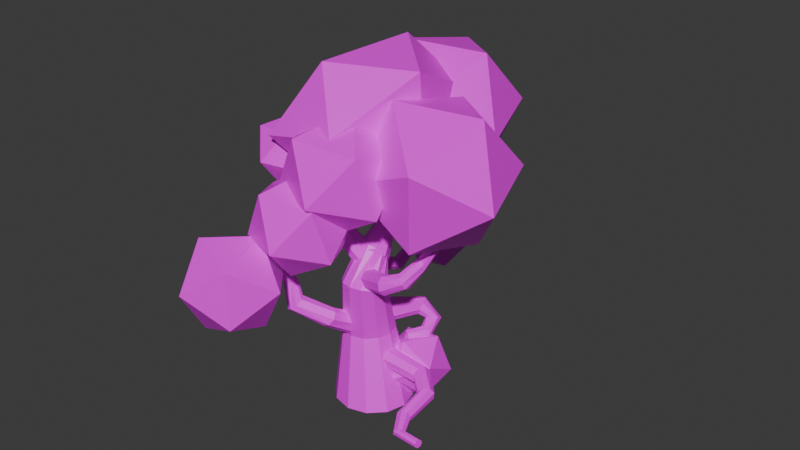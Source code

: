 # Source: OakTreePalitra.blend  (saved by Blender 4.4.32; exported with 4.5.12 LTS)
import bpy
from mathutils import Matrix  # noqa: F401  (used for matrix-valued properties, if any)

bpy.ops.wm.read_factory_settings(use_empty=True)
scene = bpy.context.scene
scene.name = 'Scene'

# ---- images (referenced by path relative to the original .blend; pixels are not part of the script)
import os
ASSET_DIR = os.environ.get("B2B_ASSET_DIR", "")  # directory of the original .blend (textures are referenced by path, not embedded)
HERE = os.path.dirname(os.path.abspath(__file__))  # packed textures are extracted next to this script under _unpacked/

def load_image(name, relpath, width, height, colorspace="sRGB"):
    """Load a texture the original file referenced (path relative to the .blend, or extracted next to this script)."""
    p = next((c for c in (os.path.join(HERE, relpath), os.path.join(ASSET_DIR, relpath)) if relpath and os.path.exists(c)), "")
    if p:
        img = bpy.data.images.load(p, check_existing=True)
        img.name = name
    else:  # same state as the original file: an image datablock whose file is absent (Cycles renders it pink)
        img = bpy.data.images.new(name, width, height)
        img.source = "FILE"
        img.filepath = "//" + (relpath or name)
    img.colorspace_settings.name = colorspace
    return img
img_texture_atlas_png = load_image('Texture_atlas.png', 'Texture_atlas.png', 1024, 1024, 'sRGB')

# ---- materials (node trees are filled in below, after node groups)
mat_x = bpy.data.materials.new('Материал')

# ---- material node trees
mat_x.use_nodes = True; mat_x.node_tree.nodes.clear()
_N = mat_x.node_tree.nodes; _L = mat_x.node_tree.links
n0 = _N.new('ShaderNodeBsdfPrincipled'); n0.name = 'Principled BSDF'; n0.location = (10, 300)
n0.inputs[2].default_value = 0.4
n0.inputs[27].default_value = (0.0, 0.0, 0.0, 1.0)
n0.inputs[28].default_value = 1.0
n1 = _N.new('ShaderNodeOutputMaterial'); n1.name = 'Material Output'; n1.location = (300, 300)
n2 = _N.new('ShaderNodeNormalMap'); n2.name = 'Normal Map'; n2.location = (-300, -300)
n2.label = 'Normal/Map'
n2.inputs[0].default_value = 0.0
n3 = _N.new('ShaderNodeTexImage'); n3.name = 'Image Texture'; n3.location = (-300, 600)
n3.image = img_texture_atlas_png
_L.new(n0.outputs[0], n1.inputs[0])
_L.new(n2.outputs[0], n0.inputs[5])
_L.new(n3.outputs[0], n0.inputs[0])
n1.is_active_output = True

# ---- world
world_world = bpy.data.worlds.new('World'); scene.world = world_world
world_world.use_nodes = True; world_world.node_tree.nodes.clear()
_N = world_world.node_tree.nodes; _L = world_world.node_tree.links
n0 = _N.new('ShaderNodeOutputWorld'); n0.name = 'World Output'; n0.location = (300, 300)
n1 = _N.new('ShaderNodeBackground'); n1.name = 'Background'; n1.location = (10, 300)
n1.inputs[0].default_value = (0.05088, 0.05088, 0.05088, 1.0)
_L.new(n1.outputs[0], n0.inputs[0])
n0.is_active_output = True
world_world.color = (0.05088, 0.05088, 0.05088)
world_world.sun_shadow_jitter_overblur = 0.0

# ---- meshes
me_cylinder_001 = bpy.data.meshes.new('Cylinder.001')
me_cylinder_001.from_pydata([(0.04364, 2.381, -1.362), (-0.6522, 2.023, 2.874), (1.249, 2.058, -1.362), (0.1674, 1.804, 2.874), (2.132, 1.176, -1.362), (0.7674, 1.204, 2.874), (2.455, -0.03008, -1.362), (0.987, 0.3839, 2.874), (2.132, -1.236, -1.362), (0.7674, -0.4357, 2.874), (1.249, -2.118, -1.362), (0.1674, -1.036, 2.874), (0.04364, -2.441, -1.362), (-0.6522, -1.255, 2.874), (-1.162, -2.118, -1.362), (-1.472, -1.036, 2.874), (-2.045, -1.236, -1.362), (-2.072, -0.4357, 2.874), (-2.368, -0.03008, -1.362), (-2.291, 0.3839, 2.874), (-2.045, 1.176, -1.362), (-2.072, 1.204, 2.874), (-1.162, 2.058, -1.362), (-1.472, 1.804, 2.874), (0.4564, 0.7467, 6.028), (-0.2282, 0.9261, 5.989), (0.9576, 0.2565, 6.132), (1.141, -0.4132, 6.274), (0.9576, -1.083, 6.416), (0.4564, -1.573, 6.521), (-0.2282, -1.753, 6.559), (-0.9129, -1.573, 6.521), (-1.414, -1.083, 6.416), (-1.597, -0.4132, 6.274), (-1.414, 0.2565, 6.132), (-0.9129, 0.7467, 6.028), (-0.09428, 1.229, 7.453), (-0.5768, 1.255, 7.447), (0.3121, 1.028, 7.619), (0.5334, 0.7048, 7.903), (0.5104, 0.3472, 8.227), (0.2491, 0.05065, 8.505), (-0.1803, -0.1054, 8.663), (-0.6629, -0.07921, 8.657), (-1.069, 0.1223, 8.491), (-1.291, 0.4451, 8.207), (-1.268, 0.8027, 7.883), (-1.006, 1.099, 7.605)], [], [(0, 1, 3, 2), (2, 3, 5, 4), (4, 5, 7, 6), (6, 7, 9, 8), (8, 9, 11, 10), (10, 11, 13, 12), (12, 13, 15, 14), (14, 15, 17, 16), (16, 17, 19, 18), (18, 19, 21, 20), (9, 7, 27, 28), (20, 21, 23, 22), (22, 23, 1, 0), (0, 2, 4, 6, 8, 10, 12, 14, 16, 18, 20, 22), (34, 33, 45, 46), (1, 23, 35, 25), (3, 1, 25, 24), (7, 5, 26, 27), (23, 21, 34, 35), (5, 3, 24, 26), (21, 19, 33, 34), (19, 17, 32, 33), (17, 15, 31, 32), (15, 13, 30, 31), (13, 11, 29, 30), (11, 9, 28, 29), (36, 37, 47, 46, 45, 44, 43, 42, 41, 40, 39, 38), (31, 30, 42, 43), (28, 27, 39, 40), (35, 34, 46, 47), (24, 25, 37, 36), (32, 31, 43, 44), (29, 28, 40, 41), (25, 35, 47, 37), (26, 24, 36, 38), (33, 32, 44, 45), (30, 29, 41, 42), (27, 26, 38, 39)])
_uv = me_cylinder_001.uv_layers.new(name='UVMap')
_uv.uv.foreach_set('vector', [0.1084, 0.9658, 0.1084, 0.9673, 0.1081, 0.9673, 0.1081, 0.9658, 0.1081, 0.9658, 0.1081, 0.9673, 0.1079, 0.9673, 0.1079, 0.9658, 0.1079, 0.9658, 0.1079, 0.9673, 0.1076, 0.9673, 0.1076, 0.9658, 0.1076, 0.9658, 0.1076, 0.9673, 0.1074, 0.9673, 0.1074, 0.9658, 0.1074, 0.9658, 0.1074, 0.9673, 0.1071, 0.9673, 0.1071, 0.9658, 0.1071, 0.9658, 0.1071, 0.9673, 0.1069, 0.9673, 0.1069, 0.9658, 0.1069, 0.9658, 0.1069, 0.9673, 0.1066, 0.9673, 0.1066, 0.9658, 0.1066, 0.9658, 0.1066, 0.9673, 0.1064, 0.9673, 0.1064, 0.9658, 0.1064, 0.9658, 0.1064, 0.9673, 0.1061, 0.9673, 0.1061, 0.9658, 0.1061, 0.9658, 0.1061, 0.9673, 0.1059, 0.9673, 0.1059, 0.9658, 0.1074, 0.9673, 0.1076, 0.9673, 0.1076, 0.9673, 0.1074, 0.9673, 0.1059, 0.9658, 0.1059, 0.9673, 0.1056, 0.9673, 0.1056, 0.9658, 0.1056, 0.9658, 0.1056, 0.9673, 0.1054, 0.9673, 0.1054, 0.9658, 0.1076, 0.9657, 0.108, 0.9656, 0.1083, 0.9654, 0.1084, 0.965, 0.1083, 0.9647, 0.108, 0.9644, 0.1076, 0.9643, 0.1073, 0.9644, 0.107, 0.9647, 0.1069, 0.965, 0.107, 0.9654, 0.1073, 0.9656, 0.1059, 0.9673, 0.1061, 0.9673, 0.1061, 0.9673, 0.1059, 0.9673, 0.1054, 0.9673, 0.1056, 0.9673, 0.1056, 0.9673, 0.1054, 0.9673, 0.1081, 0.9673, 0.1084, 0.9673, 0.1084, 0.9673, 0.1081, 0.9673, 0.1076, 0.9673, 0.1079, 0.9673, 0.1079, 0.9673, 0.1076, 0.9673, 0.1056, 0.9673, 0.1059, 0.9673, 0.1059, 0.9673, 0.1056, 0.9673, 0.1079, 0.9673, 0.1081, 0.9673, 0.1081, 0.9673, 0.1079, 0.9673, 0.1059, 0.9673, 0.1061, 0.9673, 0.1061, 0.9673, 0.1059, 0.9673, 0.1061, 0.9673, 0.1064, 0.9673, 0.1064, 0.9673, 0.1061, 0.9673, 0.1064, 0.9673, 0.1066, 0.9673, 0.1066, 0.9673, 0.1064, 0.9673, 0.1066, 0.9673, 0.1069, 0.9673, 0.1069, 0.9673, 0.1066, 0.9673, 0.1069, 0.9673, 0.1071, 0.9673, 0.1071, 0.9673, 0.1069, 0.9673, 0.1071, 0.9673, 0.1074, 0.9673, 0.1074, 0.9673, 0.1071, 0.9673, 0.1065, 0.9656, 0.1061, 0.9657, 0.1058, 0.9656, 0.1055, 0.9654, 0.1054, 0.965, 0.1055, 0.9647, 0.1058, 0.9644, 0.1061, 0.9643, 0.1065, 0.9644, 0.1068, 0.9647, 0.1069, 0.965, 0.1068, 0.9654, 0.1066, 0.9673, 0.1069, 0.9673, 0.1069, 0.9673, 0.1066, 0.9673, 0.1074, 0.9673, 0.1076, 0.9673, 0.1076, 0.9673, 0.1074, 0.9673, 0.1056, 0.9673, 0.1059, 0.9673, 0.1059, 0.9673, 0.1056, 0.9673, 0.1081, 0.9673, 0.1084, 0.9673, 0.1084, 0.9673, 0.1081, 0.9673, 0.1064, 0.9673, 0.1066, 0.9673, 0.1066, 0.9673, 0.1064, 0.9673, 0.1071, 0.9673, 0.1074, 0.9673, 0.1074, 0.9673, 0.1071, 0.9673, 0.1054, 0.9673, 0.1056, 0.9673, 0.1056, 0.9673, 0.1054, 0.9673, 0.1079, 0.9673, 0.1081, 0.9673, 0.1081, 0.9673, 0.1079, 0.9673, 0.1061, 0.9673, 0.1064, 0.9673, 0.1064, 0.9673, 0.1061, 0.9673, 0.1069, 0.9673, 0.1071, 0.9673, 0.1071, 0.9673, 0.1069, 0.9673, 0.1076, 0.9673, 0.1079, 0.9673, 0.1079, 0.9673, 0.1076, 0.9673])
me_cylinder_001.materials.append(mat_x)
me_cylinder_001.update()
me_cylinder_003 = bpy.data.meshes.new('Cylinder.003')
me_cylinder_003.from_pydata([(0.0, 1.0, -1.0), (-0.06587, 2.678, 0.7535), (0.7071, 0.7071, -1.0), (0.5099, 2.367, 0.667), (1.0, 0.0, -1.0), (0.6823, 1.724, 0.5977), (0.7071, -0.7071, -1.0), (0.3503, 1.127, 0.5864), (0.0, -1.0, -1.0), (-0.2916, 0.9245, 0.6395), (-0.7071, -0.7071, -1.0), (-0.8674, 1.236, 0.7261), (-1.0, 0.0, -1.0), (-1.04, 1.878, 0.7953), (-0.7071, 0.7071, -1.0), (-0.7078, 2.476, 0.8067), (1.743, 2.42, 1.232), (1.454, 2.716, 1.411), (1.744, 1.868, 1.151), (1.458, 1.383, 1.216), (1.051, 1.25, 1.388), (0.7622, 1.546, 1.567), (0.7608, 2.098, 1.647), (1.048, 2.582, 1.583), (4.423, 1.824, 1.234), (4.266, 2.083, 1.413), (4.385, 1.34, 1.165), (4.174, 0.9136, 1.246), (3.913, 0.7957, 1.431), (3.756, 1.055, 1.61), (3.795, 1.539, 1.679), (4.006, 1.965, 1.598), (5.897, 1.645, 1.646), (5.649, 1.869, 1.752), (5.983, 1.243, 1.629), (5.857, 0.897, 1.711), (5.592, 0.8107, 1.845), (5.344, 1.034, 1.951), (5.258, 1.437, 1.968), (5.384, 1.783, 1.886), (5.868, 2.074, 2.681), (5.593, 2.189, 2.691), (5.982, 1.797, 2.684), (5.87, 1.522, 2.698), (5.596, 1.409, 2.715), (5.321, 1.525, 2.726), (5.206, 1.801, 2.723), (5.319, 2.076, 2.709)], [], [(0, 1, 3, 2), (2, 3, 5, 4), (4, 5, 7, 6), (6, 7, 9, 8), (8, 9, 11, 10), (10, 11, 13, 12), (13, 11, 21, 22), (12, 13, 15, 14), (14, 15, 1, 0), (0, 2, 4, 6, 8, 10, 12, 14), (23, 22, 30, 31), (9, 7, 19, 20), (15, 13, 22, 23), (5, 3, 16, 18), (11, 9, 20, 21), (1, 15, 23, 17), (3, 1, 17, 16), (7, 5, 18, 19), (28, 27, 35, 36), (21, 20, 28, 29), (19, 18, 26, 27), (16, 17, 25, 24), (17, 23, 31, 25), (22, 21, 29, 30), (20, 19, 27, 28), (18, 16, 24, 26), (37, 36, 44, 45), (26, 24, 32, 34), (31, 30, 38, 39), (29, 28, 36, 37), (27, 26, 34, 35), (24, 25, 33, 32), (25, 31, 39, 33), (30, 29, 37, 38), (40, 41, 47, 46, 45, 44, 43, 42), (35, 34, 42, 43), (32, 33, 41, 40), (33, 39, 47, 41), (38, 37, 45, 46), (36, 35, 43, 44), (34, 32, 40, 42), (39, 38, 46, 47)])
_uv = me_cylinder_003.uv_layers.new(name='UVMap')
_uv.uv.foreach_set('vector', [0.1069, 0.9639, 0.1069, 0.9646, 0.1067, 0.9646, 0.1067, 0.9639, 0.1067, 0.9639, 0.1067, 0.9646, 0.1066, 0.9646, 0.1066, 0.9639, 0.1066, 0.9639, 0.1066, 0.9646, 0.1064, 0.9646, 0.1064, 0.9639, 0.1064, 0.9639, 0.1064, 0.9646, 0.1063, 0.9646, 0.1063, 0.9639, 0.1063, 0.9639, 0.1063, 0.9646, 0.1061, 0.9646, 0.1061, 0.9639, 0.1061, 0.9639, 0.1061, 0.9646, 0.106, 0.9646, 0.106, 0.9639, 0.106, 0.9646, 0.1061, 0.9646, 0.1061, 0.9646, 0.106, 0.9646, 0.106, 0.9639, 0.106, 0.9646, 0.1058, 0.9646, 0.1058, 0.9639, 0.1058, 0.9639, 0.1058, 0.9646, 0.1057, 0.9646, 0.1057, 0.9639, 0.1066, 0.9639, 0.1068, 0.9638, 0.1069, 0.9636, 0.1068, 0.9634, 0.1066, 0.9633, 0.1064, 0.9634, 0.1063, 0.9636, 0.1064, 0.9638, 0.1058, 0.9646, 0.106, 0.9646, 0.106, 0.9646, 0.1058, 0.9646, 0.1063, 0.9646, 0.1064, 0.9646, 0.1064, 0.9646, 0.1063, 0.9646, 0.1058, 0.9646, 0.106, 0.9646, 0.106, 0.9646, 0.1058, 0.9646, 0.1066, 0.9646, 0.1067, 0.9646, 0.1067, 0.9646, 0.1066, 0.9646, 0.1061, 0.9646, 0.1063, 0.9646, 0.1063, 0.9646, 0.1061, 0.9646, 0.1057, 0.9646, 0.1058, 0.9646, 0.1058, 0.9646, 0.1057, 0.9646, 0.1067, 0.9646, 0.1069, 0.9646, 0.1069, 0.9646, 0.1067, 0.9646, 0.1064, 0.9646, 0.1066, 0.9646, 0.1066, 0.9646, 0.1064, 0.9646, 0.1063, 0.9646, 0.1064, 0.9646, 0.1064, 0.9646, 0.1063, 0.9646, 0.1061, 0.9646, 0.1063, 0.9646, 0.1063, 0.9646, 0.1061, 0.9646, 0.1064, 0.9646, 0.1066, 0.9646, 0.1066, 0.9646, 0.1064, 0.9646, 0.1067, 0.9646, 0.1069, 0.9646, 0.1069, 0.9646, 0.1067, 0.9646, 0.1057, 0.9646, 0.1058, 0.9646, 0.1058, 0.9646, 0.1057, 0.9646, 0.106, 0.9646, 0.1061, 0.9646, 0.1061, 0.9646, 0.106, 0.9646, 0.1063, 0.9646, 0.1064, 0.9646, 0.1064, 0.9646, 0.1063, 0.9646, 0.1066, 0.9646, 0.1067, 0.9646, 0.1067, 0.9646, 0.1066, 0.9646, 0.1061, 0.9646, 0.1063, 0.9646, 0.1063, 0.9646, 0.1061, 0.9646, 0.1066, 0.9646, 0.1067, 0.9646, 0.1067, 0.9646, 0.1066, 0.9646, 0.1058, 0.9646, 0.106, 0.9646, 0.106, 0.9646, 0.1058, 0.9646, 0.1061, 0.9646, 0.1063, 0.9646, 0.1063, 0.9646, 0.1061, 0.9646, 0.1064, 0.9646, 0.1066, 0.9646, 0.1066, 0.9646, 0.1064, 0.9646, 0.1067, 0.9646, 0.1069, 0.9646, 0.1069, 0.9646, 0.1067, 0.9646, 0.1057, 0.9646, 0.1058, 0.9646, 0.1058, 0.9646, 0.1057, 0.9646, 0.106, 0.9646, 0.1061, 0.9646, 0.1061, 0.9646, 0.106, 0.9646, 0.1062, 0.9638, 0.106, 0.9639, 0.1058, 0.9638, 0.1057, 0.9636, 0.1058, 0.9634, 0.106, 0.9633, 0.1062, 0.9634, 0.1063, 0.9636, 0.1064, 0.9646, 0.1066, 0.9646, 0.1066, 0.9646, 0.1064, 0.9646, 0.1067, 0.9646, 0.1069, 0.9646, 0.1069, 0.9646, 0.1067, 0.9646, 0.1057, 0.9646, 0.1058, 0.9646, 0.1058, 0.9646, 0.1057, 0.9646, 0.106, 0.9646, 0.1061, 0.9646, 0.1061, 0.9646, 0.106, 0.9646, 0.1063, 0.9646, 0.1064, 0.9646, 0.1064, 0.9646, 0.1063, 0.9646, 0.1066, 0.9646, 0.1067, 0.9646, 0.1067, 0.9646, 0.1066, 0.9646, 0.1058, 0.9646, 0.106, 0.9646, 0.106, 0.9646, 0.1058, 0.9646])
me_cylinder_003.materials.append(mat_x)
me_cylinder_003.update()
me_cylinder_004 = bpy.data.meshes.new('Cylinder.004')
me_cylinder_004.from_pydata([(0.0, 1.0, -1.0), (0.3667, 0.5251, 0.2212), (0.7071, 0.7071, -1.0), (0.9425, 0.2138, 0.1346), (1.0, 0.0, -1.0), (1.115, -0.4288, 0.0654), (0.7071, -0.7071, -1.0), (0.7829, -1.026, 0.05403), (0.0, -1.0, -1.0), (0.141, -1.229, 0.1072), (-0.7071, -0.7071, -1.0), (-0.4348, -0.9173, 0.1938), (-1.0, 0.0, -1.0), (-0.6072, -0.2747, 0.263), (-0.7071, 0.7071, -1.0), (-0.2751, 0.3227, 0.2744), (3.037, 1.257, 0.866), (2.655, 1.664, 1.039), (3.03, 0.5905, 0.7958), (2.637, 0.05486, 0.87), (2.089, -0.03616, 1.045), (1.706, 0.3707, 1.219), (1.714, 1.037, 1.289), (2.107, 1.573, 1.215), (5.077, 0.8777, 0.8259), (4.981, 1.114, 1.019), (4.878, 0.4765, 0.7186), (4.501, 0.1454, 0.7599), (4.166, 0.07833, 0.9256), (4.07, 0.3146, 1.119), (4.269, 0.7158, 1.226), (4.646, 1.047, 1.185), (7.037, 1.0, 1.814), (6.864, 1.265, 1.93), (6.969, 0.6064, 1.767), (6.699, 0.3145, 1.817), (6.386, 0.2954, 1.935), (6.214, 0.5601, 2.051), (6.282, 0.9537, 2.098), (6.552, 1.246, 2.048), (5.736, 1.007, 2.695), (5.525, 1.216, 2.708), (5.736, 0.7097, 2.678), (5.525, 0.4994, 2.668), (5.225, 0.4989, 2.669), (5.014, 0.7084, 2.682), (5.014, 1.005, 2.699), (5.225, 1.216, 2.709)], [], [(0, 1, 3, 2), (2, 3, 5, 4), (4, 5, 7, 6), (6, 7, 9, 8), (8, 9, 11, 10), (10, 11, 13, 12), (13, 11, 21, 22), (12, 13, 15, 14), (14, 15, 1, 0), (0, 2, 4, 6, 8, 10, 12, 14), (23, 22, 30, 31), (9, 7, 19, 20), (15, 13, 22, 23), (5, 3, 16, 18), (11, 9, 20, 21), (1, 15, 23, 17), (3, 1, 17, 16), (7, 5, 18, 19), (28, 27, 35, 36), (21, 20, 28, 29), (19, 18, 26, 27), (16, 17, 25, 24), (17, 23, 31, 25), (22, 21, 29, 30), (20, 19, 27, 28), (18, 16, 24, 26), (37, 36, 44, 45), (26, 24, 32, 34), (31, 30, 38, 39), (29, 28, 36, 37), (27, 26, 34, 35), (24, 25, 33, 32), (25, 31, 39, 33), (30, 29, 37, 38), (40, 41, 47, 46, 45, 44, 43, 42), (35, 34, 42, 43), (32, 33, 41, 40), (33, 39, 47, 41), (38, 37, 45, 46), (36, 35, 43, 44), (34, 32, 40, 42), (39, 38, 46, 47)])
_uv = me_cylinder_004.uv_layers.new(name='UVMap')
_uv.uv.foreach_set('vector', [0.1067, 0.9633, 0.1067, 0.9649, 0.1063, 0.9649, 0.1063, 0.9633, 0.1063, 0.9633, 0.1063, 0.9649, 0.1059, 0.9649, 0.1059, 0.9633, 0.1059, 0.9633, 0.1059, 0.9649, 0.1054, 0.9649, 0.1054, 0.9633, 0.1054, 0.9633, 0.1054, 0.9649, 0.105, 0.9649, 0.105, 0.9633, 0.105, 0.9633, 0.105, 0.9649, 0.1046, 0.9649, 0.1046, 0.9633, 0.1046, 0.9633, 0.1046, 0.9649, 0.1042, 0.9649, 0.1042, 0.9633, 0.1042, 0.9649, 0.1046, 0.9649, 0.1046, 0.9649, 0.1042, 0.9649, 0.1042, 0.9633, 0.1042, 0.9649, 0.1038, 0.9649, 0.1038, 0.9633, 0.1038, 0.9633, 0.1038, 0.9649, 0.1034, 0.9649, 0.1034, 0.9633, 0.1059, 0.9633, 0.1064, 0.963, 0.1066, 0.9625, 0.1064, 0.962, 0.1059, 0.9617, 0.1053, 0.962, 0.1051, 0.9625, 0.1053, 0.963, 0.1038, 0.9649, 0.1042, 0.9649, 0.1042, 0.9649, 0.1038, 0.9649, 0.105, 0.9649, 0.1054, 0.9649, 0.1054, 0.9649, 0.105, 0.9649, 0.1038, 0.9649, 0.1042, 0.9649, 0.1042, 0.9649, 0.1038, 0.9649, 0.1059, 0.9649, 0.1063, 0.9649, 0.1063, 0.9649, 0.1059, 0.9649, 0.1046, 0.9649, 0.105, 0.9649, 0.105, 0.9649, 0.1046, 0.9649, 0.1034, 0.9649, 0.1038, 0.9649, 0.1038, 0.9649, 0.1034, 0.9649, 0.1063, 0.9649, 0.1067, 0.9649, 0.1067, 0.9649, 0.1063, 0.9649, 0.1054, 0.9649, 0.1059, 0.9649, 0.1059, 0.9649, 0.1054, 0.9649, 0.105, 0.9649, 0.1054, 0.9649, 0.1054, 0.9649, 0.105, 0.9649, 0.1046, 0.9649, 0.105, 0.9649, 0.105, 0.9649, 0.1046, 0.9649, 0.1054, 0.9649, 0.1059, 0.9649, 0.1059, 0.9649, 0.1054, 0.9649, 0.1063, 0.9649, 0.1067, 0.9649, 0.1067, 0.9649, 0.1063, 0.9649, 0.1034, 0.9649, 0.1038, 0.9649, 0.1038, 0.9649, 0.1034, 0.9649, 0.1042, 0.9649, 0.1046, 0.9649, 0.1046, 0.9649, 0.1042, 0.9649, 0.105, 0.9649, 0.1054, 0.9649, 0.1054, 0.9649, 0.105, 0.9649, 0.1059, 0.9649, 0.1063, 0.9649, 0.1063, 0.9649, 0.1059, 0.9649, 0.1046, 0.9649, 0.105, 0.9649, 0.105, 0.9649, 0.1046, 0.9649, 0.1059, 0.9649, 0.1063, 0.9649, 0.1063, 0.9649, 0.1059, 0.9649, 0.1038, 0.9649, 0.1042, 0.9649, 0.1042, 0.9649, 0.1038, 0.9649, 0.1046, 0.9649, 0.105, 0.9649, 0.105, 0.9649, 0.1046, 0.9649, 0.1054, 0.9649, 0.1059, 0.9649, 0.1059, 0.9649, 0.1054, 0.9649, 0.1063, 0.9649, 0.1067, 0.9649, 0.1067, 0.9649, 0.1063, 0.9649, 0.1034, 0.9649, 0.1038, 0.9649, 0.1038, 0.9649, 0.1034, 0.9649, 0.1042, 0.9649, 0.1046, 0.9649, 0.1046, 0.9649, 0.1042, 0.9649, 0.1048, 0.963, 0.1042, 0.9633, 0.1037, 0.963, 0.1035, 0.9625, 0.1037, 0.962, 0.1042, 0.9617, 0.1048, 0.962, 0.105, 0.9625, 0.1054, 0.9649, 0.1059, 0.9649, 0.1059, 0.9649, 0.1054, 0.9649, 0.1063, 0.9649, 0.1067, 0.9649, 0.1067, 0.9649, 0.1063, 0.9649, 0.1034, 0.9649, 0.1038, 0.9649, 0.1038, 0.9649, 0.1034, 0.9649, 0.1042, 0.9649, 0.1046, 0.9649, 0.1046, 0.9649, 0.1042, 0.9649, 0.105, 0.9649, 0.1054, 0.9649, 0.1054, 0.9649, 0.105, 0.9649, 0.1059, 0.9649, 0.1063, 0.9649, 0.1063, 0.9649, 0.1059, 0.9649, 0.1038, 0.9649, 0.1042, 0.9649, 0.1042, 0.9649, 0.1038, 0.9649])
me_cylinder_004.materials.append(mat_x)
me_cylinder_004.update()
me_cylinder_005 = bpy.data.meshes.new('Cylinder.005')
me_cylinder_005.from_pydata([(0.0, 1.0, -1.0), (-0.2262, 0.8147, 0.6218), (0.7071, 0.7071, -1.0), (0.3495, 0.5035, 0.5352), (1.0, 0.0, -1.0), (0.5219, -0.1391, 0.466), (0.7071, -0.7071, -1.0), (0.1899, -0.7366, 0.4546), (0.0, -1.0, -1.0), (-0.452, -0.9389, 0.5078), (-0.7071, -0.7071, -1.0), (-1.028, -0.6276, 0.5943), (-1.0, 0.0, -1.0), (-1.2, 0.01495, 0.6636), (-0.7071, 0.7071, -1.0), (-0.8681, 0.6124, 0.6749), (1.17, 0.1071, 1.009), (0.7926, 0.4085, 1.151), (1.277, -0.4583, 0.971), (1.053, -0.9564, 1.059), (0.6274, -1.096, 1.221), (0.2504, -0.7941, 1.363), (0.1426, -0.2287, 1.401), (0.3672, 0.2694, 1.314), (3.284, -0.06812, 0.924), (3.127, 0.191, 1.103), (3.246, -0.5525, 0.8551), (3.035, -0.9785, 0.9369), (2.774, -1.096, 1.122), (2.617, -0.8372, 1.301), (2.656, -0.3528, 1.37), (2.867, 0.07311, 1.288), (5.157, 1.199, 1.782), (4.909, 1.423, 1.889), (5.244, 0.7966, 1.765), (5.117, 0.4509, 1.848), (4.853, 0.3646, 1.981), (4.605, 0.5884, 2.087), (4.518, 0.9911, 2.104), (4.645, 1.337, 2.022), (5.723, 1.618, 2.631), (5.448, 1.734, 2.642), (5.837, 1.342, 2.634), (5.725, 1.067, 2.649), (5.45, 0.9538, 2.666), (5.175, 1.069, 2.677), (5.061, 1.346, 2.674), (5.173, 1.621, 2.659)], [], [(0, 1, 3, 2), (2, 3, 5, 4), (4, 5, 7, 6), (6, 7, 9, 8), (8, 9, 11, 10), (10, 11, 13, 12), (13, 11, 21, 22), (12, 13, 15, 14), (14, 15, 1, 0), (0, 2, 4, 6, 8, 10, 12, 14), (23, 22, 30, 31), (9, 7, 19, 20), (15, 13, 22, 23), (5, 3, 16, 18), (11, 9, 20, 21), (1, 15, 23, 17), (3, 1, 17, 16), (7, 5, 18, 19), (28, 27, 35, 36), (21, 20, 28, 29), (19, 18, 26, 27), (16, 17, 25, 24), (17, 23, 31, 25), (22, 21, 29, 30), (20, 19, 27, 28), (18, 16, 24, 26), (37, 36, 44, 45), (26, 24, 32, 34), (31, 30, 38, 39), (29, 28, 36, 37), (27, 26, 34, 35), (24, 25, 33, 32), (25, 31, 39, 33), (30, 29, 37, 38), (40, 41, 47, 46, 45, 44, 43, 42), (35, 34, 42, 43), (32, 33, 41, 40), (33, 39, 47, 41), (38, 37, 45, 46), (36, 35, 43, 44), (34, 32, 40, 42), (39, 38, 46, 47)])
_uv = me_cylinder_005.uv_layers.new(name='UVMap')
_uv.uv.foreach_set('vector', [0.1074, 0.9645, 0.1074, 0.9663, 0.107, 0.9663, 0.107, 0.9645, 0.107, 0.9645, 0.107, 0.9663, 0.1066, 0.9663, 0.1066, 0.9645, 0.1066, 0.9645, 0.1066, 0.9663, 0.1061, 0.9663, 0.1061, 0.9645, 0.1061, 0.9645, 0.1061, 0.9663, 0.1057, 0.9663, 0.1057, 0.9645, 0.1057, 0.9645, 0.1057, 0.9663, 0.1052, 0.9663, 0.1052, 0.9645, 0.1052, 0.9645, 0.1052, 0.9663, 0.1048, 0.9663, 0.1048, 0.9645, 0.1048, 0.9663, 0.1052, 0.9663, 0.1052, 0.9663, 0.1048, 0.9663, 0.1048, 0.9645, 0.1048, 0.9663, 0.1043, 0.9663, 0.1043, 0.9645, 0.1043, 0.9645, 0.1043, 0.9663, 0.1039, 0.9663, 0.1039, 0.9645, 0.1066, 0.9645, 0.1072, 0.9642, 0.1074, 0.9636, 0.1072, 0.963, 0.1066, 0.9628, 0.1059, 0.963, 0.1057, 0.9636, 0.1059, 0.9642, 0.1043, 0.9663, 0.1048, 0.9663, 0.1048, 0.9663, 0.1043, 0.9663, 0.1057, 0.9663, 0.1061, 0.9663, 0.1061, 0.9663, 0.1057, 0.9663, 0.1043, 0.9663, 0.1048, 0.9663, 0.1048, 0.9663, 0.1043, 0.9663, 0.1066, 0.9663, 0.107, 0.9663, 0.107, 0.9663, 0.1066, 0.9663, 0.1052, 0.9663, 0.1057, 0.9663, 0.1057, 0.9663, 0.1052, 0.9663, 0.1039, 0.9663, 0.1043, 0.9663, 0.1043, 0.9663, 0.1039, 0.9663, 0.107, 0.9663, 0.1074, 0.9663, 0.1074, 0.9663, 0.107, 0.9663, 0.1061, 0.9663, 0.1066, 0.9663, 0.1066, 0.9663, 0.1061, 0.9663, 0.1057, 0.9663, 0.1061, 0.9663, 0.1061, 0.9663, 0.1057, 0.9663, 0.1052, 0.9663, 0.1057, 0.9663, 0.1057, 0.9663, 0.1052, 0.9663, 0.1061, 0.9663, 0.1066, 0.9663, 0.1066, 0.9663, 0.1061, 0.9663, 0.107, 0.9663, 0.1074, 0.9663, 0.1074, 0.9663, 0.107, 0.9663, 0.1039, 0.9663, 0.1043, 0.9663, 0.1043, 0.9663, 0.1039, 0.9663, 0.1048, 0.9663, 0.1052, 0.9663, 0.1052, 0.9663, 0.1048, 0.9663, 0.1057, 0.9663, 0.1061, 0.9663, 0.1061, 0.9663, 0.1057, 0.9663, 0.1066, 0.9663, 0.107, 0.9663, 0.107, 0.9663, 0.1066, 0.9663, 0.1052, 0.9663, 0.1057, 0.9663, 0.1057, 0.9663, 0.1052, 0.9663, 0.1066, 0.9663, 0.107, 0.9663, 0.107, 0.9663, 0.1066, 0.9663, 0.1043, 0.9663, 0.1048, 0.9663, 0.1048, 0.9663, 0.1043, 0.9663, 0.1052, 0.9663, 0.1057, 0.9663, 0.1057, 0.9663, 0.1052, 0.9663, 0.1061, 0.9663, 0.1066, 0.9663, 0.1066, 0.9663, 0.1061, 0.9663, 0.107, 0.9663, 0.1074, 0.9663, 0.1074, 0.9663, 0.107, 0.9663, 0.1039, 0.9663, 0.1043, 0.9663, 0.1043, 0.9663, 0.1039, 0.9663, 0.1048, 0.9663, 0.1052, 0.9663, 0.1052, 0.9663, 0.1048, 0.9663, 0.1054, 0.9642, 0.1048, 0.9645, 0.1042, 0.9642, 0.1039, 0.9636, 0.1042, 0.963, 0.1048, 0.9628, 0.1054, 0.963, 0.1056, 0.9636, 0.1061, 0.9663, 0.1066, 0.9663, 0.1066, 0.9663, 0.1061, 0.9663, 0.107, 0.9663, 0.1074, 0.9663, 0.1074, 0.9663, 0.107, 0.9663, 0.1039, 0.9663, 0.1043, 0.9663, 0.1043, 0.9663, 0.1039, 0.9663, 0.1048, 0.9663, 0.1052, 0.9663, 0.1052, 0.9663, 0.1048, 0.9663, 0.1057, 0.9663, 0.1061, 0.9663, 0.1061, 0.9663, 0.1057, 0.9663, 0.1066, 0.9663, 0.107, 0.9663, 0.107, 0.9663, 0.1066, 0.9663, 0.1043, 0.9663, 0.1048, 0.9663, 0.1048, 0.9663, 0.1043, 0.9663])
me_cylinder_005.materials.append(mat_x)
me_cylinder_005.update()
me_cylinder_006 = bpy.data.meshes.new('Cylinder.006')
me_cylinder_006.from_pydata([(-5.273e-08, 1.346, -1.0), (-0.1864, 2.346, 0.5542), (0.9519, 0.9519, -1.0), (0.5523, 1.947, 0.4431), (1.346, 1.874e-07, -1.0), (0.7735, 1.122, 0.3542), (0.9519, -0.9519, -1.0), (0.3475, 0.3558, 0.3397), (-1.123e-07, -1.346, -1.0), (-0.4761, 0.09618, 0.4079), (-0.9519, -0.9519, -1.0), (-1.215, 0.4956, 0.5189), (-1.346, 1.427e-07, -1.0), (-1.436, 1.32, 0.6078), (-0.9519, 0.9519, -1.0), (-1.01, 2.087, 0.6224), (1.315, 1.674, 0.9595), (1.205, 2.022, 1.157), (1.233, 1.109, 0.9096), (1.006, 0.6584, 1.037), (0.7689, 0.5862, 1.266), (0.6591, 0.9346, 1.464), (0.7414, 1.499, 1.514), (0.9675, 1.95, 1.387), (3.885, 1.898, 1.074), (3.728, 2.157, 1.253), (3.847, 1.414, 1.005), (3.636, 0.9878, 1.086), (3.376, 0.8698, 1.271), (3.219, 1.129, 1.451), (3.257, 1.613, 1.519), (3.468, 2.039, 1.438), (5.249, 1.473, 1.859), (5.001, 1.697, 1.965), (5.335, 1.071, 1.842), (5.209, 0.725, 1.924), (4.944, 0.6388, 2.057), (4.696, 0.8626, 2.164), (4.61, 1.265, 2.181), (4.736, 1.611, 2.098), (5.723, 1.618, 2.631), (5.448, 1.734, 2.642), (5.837, 1.342, 2.634), (5.725, 1.067, 2.649), (5.45, 0.9538, 2.666), (5.175, 1.069, 2.677), (5.061, 1.346, 2.674), (5.173, 1.621, 2.659)], [], [(0, 1, 3, 2), (2, 3, 5, 4), (4, 5, 7, 6), (6, 7, 9, 8), (8, 9, 11, 10), (10, 11, 13, 12), (13, 11, 21, 22), (12, 13, 15, 14), (14, 15, 1, 0), (0, 2, 4, 6, 8, 10, 12, 14), (23, 22, 30, 31), (9, 7, 19, 20), (15, 13, 22, 23), (5, 3, 16, 18), (11, 9, 20, 21), (1, 15, 23, 17), (3, 1, 17, 16), (7, 5, 18, 19), (28, 27, 35, 36), (21, 20, 28, 29), (19, 18, 26, 27), (16, 17, 25, 24), (17, 23, 31, 25), (22, 21, 29, 30), (20, 19, 27, 28), (18, 16, 24, 26), (37, 36, 44, 45), (26, 24, 32, 34), (31, 30, 38, 39), (29, 28, 36, 37), (27, 26, 34, 35), (24, 25, 33, 32), (25, 31, 39, 33), (30, 29, 37, 38), (40, 41, 47, 46, 45, 44, 43, 42), (35, 34, 42, 43), (32, 33, 41, 40), (33, 39, 47, 41), (38, 37, 45, 46), (36, 35, 43, 44), (34, 32, 40, 42), (39, 38, 46, 47)])
_uv = me_cylinder_006.uv_layers.new(name='UVMap')
_uv.uv.foreach_set('vector', [0.1079, 0.9645, 0.1079, 0.9655, 0.1076, 0.9655, 0.1076, 0.9645, 0.1076, 0.9645, 0.1076, 0.9655, 0.1074, 0.9655, 0.1074, 0.9645, 0.1074, 0.9645, 0.1074, 0.9655, 0.1071, 0.9655, 0.1071, 0.9645, 0.1071, 0.9645, 0.1071, 0.9655, 0.1069, 0.9655, 0.1069, 0.9645, 0.1069, 0.9645, 0.1069, 0.9655, 0.1066, 0.9655, 0.1066, 0.9645, 0.1066, 0.9645, 0.1066, 0.9655, 0.1064, 0.9655, 0.1064, 0.9645, 0.1064, 0.9655, 0.1066, 0.9655, 0.1066, 0.9655, 0.1064, 0.9655, 0.1064, 0.9645, 0.1064, 0.9655, 0.1061, 0.9655, 0.1061, 0.9645, 0.1061, 0.9645, 0.1061, 0.9655, 0.1059, 0.9655, 0.1059, 0.9645, 0.1074, 0.9645, 0.1077, 0.9644, 0.1079, 0.964, 0.1077, 0.9637, 0.1074, 0.9636, 0.1071, 0.9637, 0.1069, 0.964, 0.1071, 0.9644, 0.1061, 0.9655, 0.1064, 0.9655, 0.1064, 0.9655, 0.1061, 0.9655, 0.1069, 0.9655, 0.1071, 0.9655, 0.1071, 0.9655, 0.1069, 0.9655, 0.1061, 0.9655, 0.1064, 0.9655, 0.1064, 0.9655, 0.1061, 0.9655, 0.1074, 0.9655, 0.1076, 0.9655, 0.1076, 0.9655, 0.1074, 0.9655, 0.1066, 0.9655, 0.1069, 0.9655, 0.1069, 0.9655, 0.1066, 0.9655, 0.1059, 0.9655, 0.1061, 0.9655, 0.1061, 0.9655, 0.1059, 0.9655, 0.1076, 0.9655, 0.1079, 0.9655, 0.1079, 0.9655, 0.1076, 0.9655, 0.1071, 0.9655, 0.1074, 0.9655, 0.1074, 0.9655, 0.1071, 0.9655, 0.1069, 0.9655, 0.1071, 0.9655, 0.1071, 0.9655, 0.1069, 0.9655, 0.1066, 0.9655, 0.1069, 0.9655, 0.1069, 0.9655, 0.1066, 0.9655, 0.1071, 0.9655, 0.1074, 0.9655, 0.1074, 0.9655, 0.1071, 0.9655, 0.1076, 0.9655, 0.1079, 0.9655, 0.1079, 0.9655, 0.1076, 0.9655, 0.1059, 0.9655, 0.1061, 0.9655, 0.1061, 0.9655, 0.1059, 0.9655, 0.1064, 0.9655, 0.1066, 0.9655, 0.1066, 0.9655, 0.1064, 0.9655, 0.1069, 0.9655, 0.1071, 0.9655, 0.1071, 0.9655, 0.1069, 0.9655, 0.1074, 0.9655, 0.1076, 0.9655, 0.1076, 0.9655, 0.1074, 0.9655, 0.1066, 0.9655, 0.1069, 0.9655, 0.1069, 0.9655, 0.1066, 0.9655, 0.1074, 0.9655, 0.1076, 0.9655, 0.1076, 0.9655, 0.1074, 0.9655, 0.1061, 0.9655, 0.1064, 0.9655, 0.1064, 0.9655, 0.1061, 0.9655, 0.1066, 0.9655, 0.1069, 0.9655, 0.1069, 0.9655, 0.1066, 0.9655, 0.1071, 0.9655, 0.1074, 0.9655, 0.1074, 0.9655, 0.1071, 0.9655, 0.1076, 0.9655, 0.1079, 0.9655, 0.1079, 0.9655, 0.1076, 0.9655, 0.1059, 0.9655, 0.1061, 0.9655, 0.1061, 0.9655, 0.1059, 0.9655, 0.1064, 0.9655, 0.1066, 0.9655, 0.1066, 0.9655, 0.1064, 0.9655, 0.1067, 0.9644, 0.1064, 0.9645, 0.106, 0.9644, 0.1059, 0.964, 0.106, 0.9637, 0.1064, 0.9636, 0.1067, 0.9637, 0.1069, 0.964, 0.1071, 0.9655, 0.1074, 0.9655, 0.1074, 0.9655, 0.1071, 0.9655, 0.1076, 0.9655, 0.1079, 0.9655, 0.1079, 0.9655, 0.1076, 0.9655, 0.1059, 0.9655, 0.1061, 0.9655, 0.1061, 0.9655, 0.1059, 0.9655, 0.1064, 0.9655, 0.1066, 0.9655, 0.1066, 0.9655, 0.1064, 0.9655, 0.1069, 0.9655, 0.1071, 0.9655, 0.1071, 0.9655, 0.1069, 0.9655, 0.1074, 0.9655, 0.1076, 0.9655, 0.1076, 0.9655, 0.1074, 0.9655, 0.1061, 0.9655, 0.1064, 0.9655, 0.1064, 0.9655, 0.1061, 0.9655])
me_cylinder_006.materials.append(mat_x)
me_cylinder_006.update()
me_icosphere_001 = bpy.data.meshes.new('Icosphere.001')
me_icosphere_001.from_pydata([(0.0, 0.0, -1.0), (0.7236, -0.5257, -0.4472), (-0.2764, -0.8506, -0.4472), (-0.8944, 0.0, -0.4472), (-0.2764, 0.8506, -0.4472), (0.7236, 0.5257, -0.4472), (0.2764, -0.8506, 0.4472), (-0.7236, -0.5257, 0.4472), (-0.7236, 0.5257, 0.4472), (0.2764, 0.8506, 0.4472), (0.8944, 0.0, 0.4472), (0.0, 0.0, 1.0)], [], [(0, 1, 2), (1, 0, 5), (0, 2, 3), (0, 3, 4), (0, 4, 5), (1, 5, 10), (2, 1, 6), (3, 2, 7), (4, 3, 8), (5, 4, 9), (1, 10, 6), (2, 6, 7), (3, 7, 8), (4, 8, 9), (5, 9, 10), (6, 10, 11), (7, 6, 11), (8, 7, 11), (9, 8, 11), (10, 9, 11)])
_uv = me_icosphere_001.uv_layers.new(name='UVMap')
_uv.uv.foreach_set('vector', [0.1153, 0.8826, 0.1153, 0.8827, 0.1152, 0.8827, 0.1153, 0.8827, 0.1154, 0.8826, 0.1155, 0.8827, 0.1158, 0.8826, 0.1159, 0.8827, 0.1157, 0.8827, 0.1157, 0.8826, 0.1157, 0.8827, 0.1156, 0.8827, 0.1155, 0.8826, 0.1156, 0.8827, 0.1155, 0.8827, 0.1153, 0.8827, 0.1155, 0.8827, 0.1154, 0.8828, 0.1152, 0.8827, 0.1153, 0.8827, 0.1153, 0.8828, 0.1157, 0.8827, 0.1159, 0.8827, 0.1158, 0.8828, 0.1156, 0.8827, 0.1157, 0.8827, 0.1157, 0.8828, 0.1155, 0.8827, 0.1156, 0.8827, 0.1155, 0.8828, 0.1153, 0.8827, 0.1154, 0.8828, 0.1153, 0.8828, 0.1152, 0.8827, 0.1153, 0.8828, 0.1151, 0.8828, 0.1157, 0.8827, 0.1158, 0.8828, 0.1157, 0.8828, 0.1156, 0.8827, 0.1157, 0.8828, 0.1155, 0.8828, 0.1155, 0.8827, 0.1155, 0.8828, 0.1154, 0.8828, 0.1153, 0.8828, 0.1154, 0.8828, 0.1153, 0.8829, 0.1151, 0.8828, 0.1153, 0.8828, 0.1152, 0.8829, 0.1157, 0.8828, 0.1158, 0.8828, 0.1157, 0.8829, 0.1155, 0.8828, 0.1157, 0.8828, 0.1156, 0.8829, 0.1154, 0.8828, 0.1155, 0.8828, 0.1155, 0.8829])
me_icosphere_001.materials.append(mat_x)
me_icosphere_001.update()
me_icosphere_002 = bpy.data.meshes.new('Icosphere.002')
me_icosphere_002.from_pydata([(0.0, 0.0, -1.0), (0.7236, -0.5257, -0.4472), (-0.2764, -0.8506, -0.4472), (-0.8944, 0.0, -0.4472), (-0.2764, 0.8506, -0.4472), (0.7236, 0.5257, -0.4472), (0.2764, -0.8506, 0.4472), (-0.7236, -0.5257, 0.4472), (-0.7236, 0.5257, 0.4472), (0.2764, 0.8506, 0.4472), (0.8944, 0.0, 0.4472), (0.0, 0.0, 1.0)], [], [(0, 1, 2), (1, 0, 5), (0, 2, 3), (0, 3, 4), (0, 4, 5), (1, 5, 10), (2, 1, 6), (3, 2, 7), (4, 3, 8), (5, 4, 9), (1, 10, 6), (2, 6, 7), (3, 7, 8), (4, 8, 9), (5, 9, 10), (6, 10, 11), (7, 6, 11), (8, 7, 11), (9, 8, 11), (10, 9, 11)])
_uv = me_icosphere_002.uv_layers.new(name='UVMap')
_uv.uv.foreach_set('vector', [0.1153, 0.8826, 0.1153, 0.8827, 0.1152, 0.8827, 0.1153, 0.8827, 0.1154, 0.8826, 0.1155, 0.8827, 0.1158, 0.8826, 0.1159, 0.8827, 0.1157, 0.8827, 0.1157, 0.8826, 0.1157, 0.8827, 0.1156, 0.8827, 0.1155, 0.8826, 0.1156, 0.8827, 0.1155, 0.8827, 0.1153, 0.8827, 0.1155, 0.8827, 0.1154, 0.8828, 0.1152, 0.8827, 0.1153, 0.8827, 0.1153, 0.8828, 0.1157, 0.8827, 0.1159, 0.8827, 0.1158, 0.8828, 0.1156, 0.8827, 0.1157, 0.8827, 0.1157, 0.8828, 0.1155, 0.8827, 0.1156, 0.8827, 0.1155, 0.8828, 0.1153, 0.8827, 0.1154, 0.8828, 0.1153, 0.8828, 0.1152, 0.8827, 0.1153, 0.8828, 0.1151, 0.8828, 0.1157, 0.8827, 0.1158, 0.8828, 0.1157, 0.8828, 0.1156, 0.8827, 0.1157, 0.8828, 0.1155, 0.8828, 0.1155, 0.8827, 0.1155, 0.8828, 0.1154, 0.8828, 0.1153, 0.8828, 0.1154, 0.8828, 0.1153, 0.8829, 0.1151, 0.8828, 0.1153, 0.8828, 0.1152, 0.8829, 0.1157, 0.8828, 0.1158, 0.8828, 0.1157, 0.8829, 0.1155, 0.8828, 0.1157, 0.8828, 0.1156, 0.8829, 0.1154, 0.8828, 0.1155, 0.8828, 0.1155, 0.8829])
me_icosphere_002.materials.append(mat_x)
me_icosphere_002.update()
me_icosphere_003 = bpy.data.meshes.new('Icosphere.003')
me_icosphere_003.from_pydata([(0.0, 0.0, -1.0), (0.7236, -0.5257, -0.4472), (-0.2764, -0.8506, -0.4472), (-0.8944, 0.0, -0.4472), (-0.2764, 0.8506, -0.4472), (0.7236, 0.5257, -0.4472), (0.2764, -0.8506, 0.4472), (-0.7236, -0.5257, 0.4472), (-0.7236, 0.5257, 0.4472), (0.2764, 0.8506, 0.4472), (0.8944, 0.0, 0.4472), (0.0, 0.0, 1.0)], [], [(0, 1, 2), (1, 0, 5), (0, 2, 3), (0, 3, 4), (0, 4, 5), (1, 5, 10), (2, 1, 6), (3, 2, 7), (4, 3, 8), (5, 4, 9), (1, 10, 6), (2, 6, 7), (3, 7, 8), (4, 8, 9), (5, 9, 10), (6, 10, 11), (7, 6, 11), (8, 7, 11), (9, 8, 11), (10, 9, 11)])
_uv = me_icosphere_003.uv_layers.new(name='UVMap')
_uv.uv.foreach_set('vector', [0.1153, 0.8826, 0.1153, 0.8827, 0.1152, 0.8827, 0.1153, 0.8827, 0.1154, 0.8826, 0.1155, 0.8827, 0.1158, 0.8826, 0.1159, 0.8827, 0.1157, 0.8827, 0.1157, 0.8826, 0.1157, 0.8827, 0.1156, 0.8827, 0.1155, 0.8826, 0.1156, 0.8827, 0.1155, 0.8827, 0.1153, 0.8827, 0.1155, 0.8827, 0.1154, 0.8828, 0.1152, 0.8827, 0.1153, 0.8827, 0.1153, 0.8828, 0.1157, 0.8827, 0.1159, 0.8827, 0.1158, 0.8828, 0.1156, 0.8827, 0.1157, 0.8827, 0.1157, 0.8828, 0.1155, 0.8827, 0.1156, 0.8827, 0.1155, 0.8828, 0.1153, 0.8827, 0.1154, 0.8828, 0.1153, 0.8828, 0.1152, 0.8827, 0.1153, 0.8828, 0.1151, 0.8828, 0.1157, 0.8827, 0.1158, 0.8828, 0.1157, 0.8828, 0.1156, 0.8827, 0.1157, 0.8828, 0.1155, 0.8828, 0.1155, 0.8827, 0.1155, 0.8828, 0.1154, 0.8828, 0.1153, 0.8828, 0.1154, 0.8828, 0.1153, 0.8829, 0.1151, 0.8828, 0.1153, 0.8828, 0.1152, 0.8829, 0.1157, 0.8828, 0.1158, 0.8828, 0.1157, 0.8829, 0.1155, 0.8828, 0.1157, 0.8828, 0.1156, 0.8829, 0.1154, 0.8828, 0.1155, 0.8828, 0.1155, 0.8829])
me_icosphere_003.materials.append(mat_x)
me_icosphere_003.update()
me_icosphere_004 = bpy.data.meshes.new('Icosphere.004')
me_icosphere_004.from_pydata([(0.0, 0.0, -1.0), (0.7236, -0.5257, -0.4472), (-0.2764, -0.8506, -0.4472), (-0.8944, 0.0, -0.4472), (-0.2764, 0.8506, -0.4472), (0.7236, 0.5257, -0.4472), (0.2764, -0.8506, 0.4472), (-0.7236, -0.5257, 0.4472), (-0.7236, 0.5257, 0.4472), (0.2764, 0.8506, 0.4472), (0.8944, 0.0, 0.4472), (0.0, 0.0, 1.0)], [], [(0, 1, 2), (1, 0, 5), (0, 2, 3), (0, 3, 4), (0, 4, 5), (1, 5, 10), (2, 1, 6), (3, 2, 7), (4, 3, 8), (5, 4, 9), (1, 10, 6), (2, 6, 7), (3, 7, 8), (4, 8, 9), (5, 9, 10), (6, 10, 11), (7, 6, 11), (8, 7, 11), (9, 8, 11), (10, 9, 11)])
_uv = me_icosphere_004.uv_layers.new(name='UVMap')
_uv.uv.foreach_set('vector', [0.1153, 0.8826, 0.1153, 0.8827, 0.1152, 0.8827, 0.1153, 0.8827, 0.1154, 0.8826, 0.1155, 0.8827, 0.1158, 0.8826, 0.1159, 0.8827, 0.1157, 0.8827, 0.1157, 0.8826, 0.1157, 0.8827, 0.1156, 0.8827, 0.1155, 0.8826, 0.1156, 0.8827, 0.1155, 0.8827, 0.1153, 0.8827, 0.1155, 0.8827, 0.1154, 0.8828, 0.1152, 0.8827, 0.1153, 0.8827, 0.1153, 0.8828, 0.1157, 0.8827, 0.1159, 0.8827, 0.1158, 0.8828, 0.1156, 0.8827, 0.1157, 0.8827, 0.1157, 0.8828, 0.1155, 0.8827, 0.1156, 0.8827, 0.1155, 0.8828, 0.1153, 0.8827, 0.1154, 0.8828, 0.1153, 0.8828, 0.1152, 0.8827, 0.1153, 0.8828, 0.1151, 0.8828, 0.1157, 0.8827, 0.1158, 0.8828, 0.1157, 0.8828, 0.1156, 0.8827, 0.1157, 0.8828, 0.1155, 0.8828, 0.1155, 0.8827, 0.1155, 0.8828, 0.1154, 0.8828, 0.1153, 0.8828, 0.1154, 0.8828, 0.1153, 0.8829, 0.1151, 0.8828, 0.1153, 0.8828, 0.1152, 0.8829, 0.1157, 0.8828, 0.1158, 0.8828, 0.1157, 0.8829, 0.1155, 0.8828, 0.1157, 0.8828, 0.1156, 0.8829, 0.1154, 0.8828, 0.1155, 0.8828, 0.1155, 0.8829])
me_icosphere_004.materials.append(mat_x)
me_icosphere_004.update()
me_icosphere_005 = bpy.data.meshes.new('Icosphere.005')
me_icosphere_005.from_pydata([(0.0, 0.0, -1.0), (0.7236, -0.5257, -0.4472), (-0.2764, -0.8506, -0.4472), (-0.8944, 0.0, -0.4472), (-0.2764, 0.8506, -0.4472), (0.7236, 0.5257, -0.4472), (0.2764, -0.8506, 0.4472), (-0.7236, -0.5257, 0.4472), (-0.7236, 0.5257, 0.4472), (0.2764, 0.8506, 0.4472), (0.8944, 0.0, 0.4472), (0.0, 0.0, 1.0)], [], [(0, 1, 2), (1, 0, 5), (0, 2, 3), (0, 3, 4), (0, 4, 5), (1, 5, 10), (2, 1, 6), (3, 2, 7), (4, 3, 8), (5, 4, 9), (1, 10, 6), (2, 6, 7), (3, 7, 8), (4, 8, 9), (5, 9, 10), (6, 10, 11), (7, 6, 11), (8, 7, 11), (9, 8, 11), (10, 9, 11)])
_uv = me_icosphere_005.uv_layers.new(name='UVMap')
_uv.uv.foreach_set('vector', [0.1153, 0.8826, 0.1153, 0.8827, 0.1152, 0.8827, 0.1153, 0.8827, 0.1154, 0.8826, 0.1155, 0.8827, 0.1158, 0.8826, 0.1159, 0.8827, 0.1157, 0.8827, 0.1157, 0.8826, 0.1157, 0.8827, 0.1156, 0.8827, 0.1155, 0.8826, 0.1156, 0.8827, 0.1155, 0.8827, 0.1153, 0.8827, 0.1155, 0.8827, 0.1154, 0.8828, 0.1152, 0.8827, 0.1153, 0.8827, 0.1153, 0.8828, 0.1157, 0.8827, 0.1159, 0.8827, 0.1158, 0.8828, 0.1156, 0.8827, 0.1157, 0.8827, 0.1157, 0.8828, 0.1155, 0.8827, 0.1156, 0.8827, 0.1155, 0.8828, 0.1153, 0.8827, 0.1154, 0.8828, 0.1153, 0.8828, 0.1152, 0.8827, 0.1153, 0.8828, 0.1151, 0.8828, 0.1157, 0.8827, 0.1158, 0.8828, 0.1157, 0.8828, 0.1156, 0.8827, 0.1157, 0.8828, 0.1155, 0.8828, 0.1155, 0.8827, 0.1155, 0.8828, 0.1154, 0.8828, 0.1153, 0.8828, 0.1154, 0.8828, 0.1153, 0.8829, 0.1151, 0.8828, 0.1153, 0.8828, 0.1152, 0.8829, 0.1157, 0.8828, 0.1158, 0.8828, 0.1157, 0.8829, 0.1155, 0.8828, 0.1157, 0.8828, 0.1156, 0.8829, 0.1154, 0.8828, 0.1155, 0.8828, 0.1155, 0.8829])
me_icosphere_005.materials.append(mat_x)
me_icosphere_005.update()
me_icosphere_006 = bpy.data.meshes.new('Icosphere.006')
me_icosphere_006.from_pydata([(0.0, 0.0, -1.0), (0.7236, -0.5257, -0.4472), (-0.2764, -0.8506, -0.4472), (-0.8944, 0.0, -0.4472), (-0.2764, 0.8506, -0.4472), (0.7236, 0.5257, -0.4472), (0.2764, -0.8506, 0.4472), (-0.7236, -0.5257, 0.4472), (-0.7236, 0.5257, 0.4472), (0.2764, 0.8506, 0.4472), (0.8944, 0.0, 0.4472), (0.0, 0.0, 1.0)], [], [(0, 1, 2), (1, 0, 5), (0, 2, 3), (0, 3, 4), (0, 4, 5), (1, 5, 10), (2, 1, 6), (3, 2, 7), (4, 3, 8), (5, 4, 9), (1, 10, 6), (2, 6, 7), (3, 7, 8), (4, 8, 9), (5, 9, 10), (6, 10, 11), (7, 6, 11), (8, 7, 11), (9, 8, 11), (10, 9, 11)])
_uv = me_icosphere_006.uv_layers.new(name='UVMap')
_uv.uv.foreach_set('vector', [0.1153, 0.8826, 0.1153, 0.8827, 0.1152, 0.8827, 0.1153, 0.8827, 0.1154, 0.8826, 0.1155, 0.8827, 0.1158, 0.8826, 0.1159, 0.8827, 0.1157, 0.8827, 0.1157, 0.8826, 0.1157, 0.8827, 0.1156, 0.8827, 0.1155, 0.8826, 0.1156, 0.8827, 0.1155, 0.8827, 0.1153, 0.8827, 0.1155, 0.8827, 0.1154, 0.8828, 0.1152, 0.8827, 0.1153, 0.8827, 0.1153, 0.8828, 0.1157, 0.8827, 0.1159, 0.8827, 0.1158, 0.8828, 0.1156, 0.8827, 0.1157, 0.8827, 0.1157, 0.8828, 0.1155, 0.8827, 0.1156, 0.8827, 0.1155, 0.8828, 0.1153, 0.8827, 0.1154, 0.8828, 0.1153, 0.8828, 0.1152, 0.8827, 0.1153, 0.8828, 0.1151, 0.8828, 0.1157, 0.8827, 0.1158, 0.8828, 0.1157, 0.8828, 0.1156, 0.8827, 0.1157, 0.8828, 0.1155, 0.8828, 0.1155, 0.8827, 0.1155, 0.8828, 0.1154, 0.8828, 0.1153, 0.8828, 0.1154, 0.8828, 0.1153, 0.8829, 0.1151, 0.8828, 0.1153, 0.8828, 0.1152, 0.8829, 0.1157, 0.8828, 0.1158, 0.8828, 0.1157, 0.8829, 0.1155, 0.8828, 0.1157, 0.8828, 0.1156, 0.8829, 0.1154, 0.8828, 0.1155, 0.8828, 0.1155, 0.8829])
me_icosphere_006.materials.append(mat_x)
me_icosphere_006.update()
me_icosphere_007 = bpy.data.meshes.new('Icosphere.007')
me_icosphere_007.from_pydata([(0.0, 0.0, -1.0), (0.7236, -0.5257, -0.4472), (-0.2764, -0.8506, -0.4472), (-0.8944, 0.0, -0.4472), (-0.2764, 0.8506, -0.4472), (0.7236, 0.5257, -0.4472), (0.2764, -0.8506, 0.4472), (-0.7236, -0.5257, 0.4472), (-0.7236, 0.5257, 0.4472), (0.2764, 0.8506, 0.4472), (0.8944, 0.0, 0.4472), (0.0, 0.0, 1.0)], [], [(0, 1, 2), (1, 0, 5), (0, 2, 3), (0, 3, 4), (0, 4, 5), (1, 5, 10), (2, 1, 6), (3, 2, 7), (4, 3, 8), (5, 4, 9), (1, 10, 6), (2, 6, 7), (3, 7, 8), (4, 8, 9), (5, 9, 10), (6, 10, 11), (7, 6, 11), (8, 7, 11), (9, 8, 11), (10, 9, 11)])
_uv = me_icosphere_007.uv_layers.new(name='UVMap')
_uv.uv.foreach_set('vector', [0.1153, 0.8826, 0.1153, 0.8827, 0.1152, 0.8827, 0.1153, 0.8827, 0.1154, 0.8826, 0.1155, 0.8827, 0.1158, 0.8826, 0.1159, 0.8827, 0.1157, 0.8827, 0.1157, 0.8826, 0.1157, 0.8827, 0.1156, 0.8827, 0.1155, 0.8826, 0.1156, 0.8827, 0.1155, 0.8827, 0.1153, 0.8827, 0.1155, 0.8827, 0.1154, 0.8828, 0.1152, 0.8827, 0.1153, 0.8827, 0.1153, 0.8828, 0.1157, 0.8827, 0.1159, 0.8827, 0.1158, 0.8828, 0.1156, 0.8827, 0.1157, 0.8827, 0.1157, 0.8828, 0.1155, 0.8827, 0.1156, 0.8827, 0.1155, 0.8828, 0.1153, 0.8827, 0.1154, 0.8828, 0.1153, 0.8828, 0.1152, 0.8827, 0.1153, 0.8828, 0.1151, 0.8828, 0.1157, 0.8827, 0.1158, 0.8828, 0.1157, 0.8828, 0.1156, 0.8827, 0.1157, 0.8828, 0.1155, 0.8828, 0.1155, 0.8827, 0.1155, 0.8828, 0.1154, 0.8828, 0.1153, 0.8828, 0.1154, 0.8828, 0.1153, 0.8829, 0.1151, 0.8828, 0.1153, 0.8828, 0.1152, 0.8829, 0.1157, 0.8828, 0.1158, 0.8828, 0.1157, 0.8829, 0.1155, 0.8828, 0.1157, 0.8828, 0.1156, 0.8829, 0.1154, 0.8828, 0.1155, 0.8828, 0.1155, 0.8829])
me_icosphere_007.materials.append(mat_x)
me_icosphere_007.update()
me_cylinder_007 = bpy.data.meshes.new('Cylinder.007')
me_cylinder_007.from_pydata([(-0.2804, 1.363, -0.7183), (-0.2262, 0.8147, 0.6218), (0.7698, 0.8877, -0.6912), (0.3495, 0.5035, 0.5352), (1.185, -0.1869, -0.7238), (0.5219, -0.1391, 0.466), (0.7223, -1.231, -0.7971), (0.1899, -0.7366, 0.4546), (-0.3475, -1.633, -0.8681), (-0.452, -0.9389, 0.5078), (-1.398, -1.158, -0.8952), (-1.028, -0.6276, 0.5943), (-1.813, -0.08321, -0.8626), (-1.2, 0.01495, 0.6636), (-1.35, 0.961, -0.7893), (-0.8681, 0.6124, 0.6749), (1.17, 0.1071, 1.009), (0.7926, 0.4085, 1.151), (1.277, -0.4583, 0.971), (1.053, -0.9564, 1.059), (0.6274, -1.096, 1.221), (0.2504, -0.7941, 1.363), (0.1426, -0.2287, 1.401), (0.3672, 0.2694, 1.314), (3.284, -0.06812, 0.924), (3.127, 0.191, 1.103), (3.246, -0.5525, 0.8551), (3.035, -0.9785, 0.9369), (2.774, -1.096, 1.122), (2.617, -0.8372, 1.301), (2.656, -0.3528, 1.37), (2.867, 0.07311, 1.288), (5.157, 1.199, 1.782), (4.909, 1.423, 1.889), (5.244, 0.7966, 1.765), (5.117, 0.4509, 1.848), (4.853, 0.3646, 1.981), (4.605, 0.5884, 2.087), (4.518, 0.9911, 2.104), (4.645, 1.337, 2.022), (5.723, 1.618, 2.631), (5.448, 1.734, 2.642), (5.837, 1.342, 2.634), (5.725, 1.067, 2.649), (5.45, 0.9538, 2.666), (5.175, 1.069, 2.677), (5.061, 1.346, 2.674), (5.173, 1.621, 2.659)], [], [(0, 1, 3, 2), (2, 3, 5, 4), (4, 5, 7, 6), (6, 7, 9, 8), (8, 9, 11, 10), (10, 11, 13, 12), (13, 11, 21, 22), (12, 13, 15, 14), (14, 15, 1, 0), (0, 2, 4, 6, 8, 10, 12, 14), (23, 22, 30, 31), (9, 7, 19, 20), (15, 13, 22, 23), (5, 3, 16, 18), (11, 9, 20, 21), (1, 15, 23, 17), (3, 1, 17, 16), (7, 5, 18, 19), (28, 27, 35, 36), (21, 20, 28, 29), (19, 18, 26, 27), (16, 17, 25, 24), (17, 23, 31, 25), (22, 21, 29, 30), (20, 19, 27, 28), (18, 16, 24, 26), (37, 36, 44, 45), (26, 24, 32, 34), (31, 30, 38, 39), (29, 28, 36, 37), (27, 26, 34, 35), (24, 25, 33, 32), (25, 31, 39, 33), (30, 29, 37, 38), (40, 41, 47, 46, 45, 44, 43, 42), (35, 34, 42, 43), (32, 33, 41, 40), (33, 39, 47, 41), (38, 37, 45, 46), (36, 35, 43, 44), (34, 32, 40, 42), (39, 38, 46, 47)])
_uv = me_cylinder_007.uv_layers.new(name='UVMap')
_uv.uv.foreach_set('vector', [0.1079, 0.9645, 0.1079, 0.9655, 0.1076, 0.9655, 0.1076, 0.9645, 0.1076, 0.9645, 0.1076, 0.9655, 0.1074, 0.9655, 0.1074, 0.9645, 0.1074, 0.9645, 0.1074, 0.9655, 0.1071, 0.9655, 0.1071, 0.9645, 0.1071, 0.9645, 0.1071, 0.9655, 0.1069, 0.9655, 0.1069, 0.9645, 0.1069, 0.9645, 0.1069, 0.9655, 0.1066, 0.9655, 0.1066, 0.9645, 0.1066, 0.9645, 0.1066, 0.9655, 0.1064, 0.9655, 0.1064, 0.9645, 0.1064, 0.9655, 0.1066, 0.9655, 0.1066, 0.9655, 0.1064, 0.9655, 0.1064, 0.9645, 0.1064, 0.9655, 0.1061, 0.9655, 0.1061, 0.9645, 0.1061, 0.9645, 0.1061, 0.9655, 0.1059, 0.9655, 0.1059, 0.9645, 0.1074, 0.9645, 0.1077, 0.9644, 0.1079, 0.964, 0.1077, 0.9637, 0.1074, 0.9636, 0.1071, 0.9637, 0.1069, 0.964, 0.1071, 0.9644, 0.1061, 0.9655, 0.1064, 0.9655, 0.1064, 0.9655, 0.1061, 0.9655, 0.1069, 0.9655, 0.1071, 0.9655, 0.1071, 0.9655, 0.1069, 0.9655, 0.1061, 0.9655, 0.1064, 0.9655, 0.1064, 0.9655, 0.1061, 0.9655, 0.1074, 0.9655, 0.1076, 0.9655, 0.1076, 0.9655, 0.1074, 0.9655, 0.1066, 0.9655, 0.1069, 0.9655, 0.1069, 0.9655, 0.1066, 0.9655, 0.1059, 0.9655, 0.1061, 0.9655, 0.1061, 0.9655, 0.1059, 0.9655, 0.1076, 0.9655, 0.1079, 0.9655, 0.1079, 0.9655, 0.1076, 0.9655, 0.1071, 0.9655, 0.1074, 0.9655, 0.1074, 0.9655, 0.1071, 0.9655, 0.1069, 0.9655, 0.1071, 0.9655, 0.1071, 0.9655, 0.1069, 0.9655, 0.1066, 0.9655, 0.1069, 0.9655, 0.1069, 0.9655, 0.1066, 0.9655, 0.1071, 0.9655, 0.1074, 0.9655, 0.1074, 0.9655, 0.1071, 0.9655, 0.1076, 0.9655, 0.1079, 0.9655, 0.1079, 0.9655, 0.1076, 0.9655, 0.1059, 0.9655, 0.1061, 0.9655, 0.1061, 0.9655, 0.1059, 0.9655, 0.1064, 0.9655, 0.1066, 0.9655, 0.1066, 0.9655, 0.1064, 0.9655, 0.1069, 0.9655, 0.1071, 0.9655, 0.1071, 0.9655, 0.1069, 0.9655, 0.1074, 0.9655, 0.1076, 0.9655, 0.1076, 0.9655, 0.1074, 0.9655, 0.1066, 0.9655, 0.1069, 0.9655, 0.1069, 0.9655, 0.1066, 0.9655, 0.1074, 0.9655, 0.1076, 0.9655, 0.1076, 0.9655, 0.1074, 0.9655, 0.1061, 0.9655, 0.1064, 0.9655, 0.1064, 0.9655, 0.1061, 0.9655, 0.1066, 0.9655, 0.1069, 0.9655, 0.1069, 0.9655, 0.1066, 0.9655, 0.1071, 0.9655, 0.1074, 0.9655, 0.1074, 0.9655, 0.1071, 0.9655, 0.1076, 0.9655, 0.1079, 0.9655, 0.1079, 0.9655, 0.1076, 0.9655, 0.1059, 0.9655, 0.1061, 0.9655, 0.1061, 0.9655, 0.1059, 0.9655, 0.1064, 0.9655, 0.1066, 0.9655, 0.1066, 0.9655, 0.1064, 0.9655, 0.1067, 0.9644, 0.1064, 0.9645, 0.106, 0.9644, 0.1059, 0.964, 0.106, 0.9637, 0.1064, 0.9636, 0.1067, 0.9637, 0.1069, 0.964, 0.1071, 0.9655, 0.1074, 0.9655, 0.1074, 0.9655, 0.1071, 0.9655, 0.1076, 0.9655, 0.1079, 0.9655, 0.1079, 0.9655, 0.1076, 0.9655, 0.1059, 0.9655, 0.1061, 0.9655, 0.1061, 0.9655, 0.1059, 0.9655, 0.1064, 0.9655, 0.1066, 0.9655, 0.1066, 0.9655, 0.1064, 0.9655, 0.1069, 0.9655, 0.1071, 0.9655, 0.1071, 0.9655, 0.1069, 0.9655, 0.1074, 0.9655, 0.1076, 0.9655, 0.1076, 0.9655, 0.1074, 0.9655, 0.1061, 0.9655, 0.1064, 0.9655, 0.1064, 0.9655, 0.1061, 0.9655])
me_cylinder_007.materials.append(mat_x)
me_cylinder_007.update()
me_cylinder_008 = bpy.data.meshes.new('Cylinder.008')
me_cylinder_008.from_pydata([(-0.2847, 0.9826, -0.8033), (-0.1617, 2.695, 0.6853), (0.5676, 0.8129, -0.7809), (0.4445, 2.417, 0.6191), (1.045, 0.1362, -0.6643), (0.6857, 1.778, 0.5982), (0.8689, -0.651, -0.5218), (0.4205, 1.154, 0.6349), (0.1415, -1.088, -0.4369), (-0.1958, 0.9082, 0.7077), (-0.7108, -0.918, -0.4593), (-0.802, 1.186, 0.7739), (-1.189, -0.2413, -0.5759), (-1.043, 1.824, 0.7948), (-1.012, 0.5459, -0.7184), (-0.778, 2.449, 0.7581), (1.158, 2.091, 1.018), (1.156, 2.307, 1.253), (0.9332, 1.619, 0.9064), (0.6131, 1.167, 0.9846), (0.3855, 0.9994, 1.206), (0.3836, 1.215, 1.442), (0.6087, 1.687, 1.554), (0.9288, 2.14, 1.475), (1.77, 0.8226, 0.8766), (2.161, 0.7351, 1.015), (1.289, 0.6541, 0.8611), (0.9996, 0.3283, 0.9774), (1.071, 0.03598, 1.157), (1.462, -0.05156, 1.296), (1.944, 0.1169, 1.311), (2.233, 0.4428, 1.195), (2.036, -0.04669, 0.3198), (2.354, -0.215, 0.4088), (1.639, -0.1491, 0.2937), (1.397, -0.4621, 0.3458), (1.45, -0.8024, 0.4456), (1.768, -0.9707, 0.5346), (2.164, -0.8683, 0.5607), (2.407, -0.5553, 0.5086)], [], [(0, 1, 3, 2), (2, 3, 5, 4), (4, 5, 7, 6), (6, 7, 9, 8), (8, 9, 11, 10), (10, 11, 13, 12), (13, 11, 21, 22), (12, 13, 15, 14), (14, 15, 1, 0), (0, 2, 4, 6, 8, 10, 12, 14), (23, 22, 30, 31), (9, 7, 19, 20), (15, 13, 22, 23), (5, 3, 16, 18), (11, 9, 20, 21), (1, 15, 23, 17), (3, 1, 17, 16), (7, 5, 18, 19), (28, 27, 35, 36), (21, 20, 28, 29), (19, 18, 26, 27), (16, 17, 25, 24), (17, 23, 31, 25), (22, 21, 29, 30), (20, 19, 27, 28), (18, 16, 24, 26), (26, 24, 32, 34), (31, 30, 38, 39), (29, 28, 36, 37), (27, 26, 34, 35), (24, 25, 33, 32), (25, 31, 39, 33), (30, 29, 37, 38), (32, 33, 39, 38, 37, 36, 35, 34)])
_uv = me_cylinder_008.uv_layers.new(name='UVMap')
_uv.uv.foreach_set('vector', [0.1069, 0.9639, 0.1069, 0.9646, 0.1067, 0.9646, 0.1067, 0.9639, 0.1067, 0.9639, 0.1067, 0.9646, 0.1066, 0.9646, 0.1066, 0.9639, 0.1066, 0.9639, 0.1066, 0.9646, 0.1064, 0.9646, 0.1064, 0.9639, 0.1064, 0.9639, 0.1064, 0.9646, 0.1063, 0.9646, 0.1063, 0.9639, 0.1063, 0.9639, 0.1063, 0.9646, 0.1061, 0.9646, 0.1061, 0.9639, 0.1061, 0.9639, 0.1061, 0.9646, 0.106, 0.9646, 0.106, 0.9639, 0.106, 0.9646, 0.1061, 0.9646, 0.1061, 0.9646, 0.106, 0.9646, 0.106, 0.9639, 0.106, 0.9646, 0.1058, 0.9646, 0.1058, 0.9639, 0.1058, 0.9639, 0.1058, 0.9646, 0.1057, 0.9646, 0.1057, 0.9639, 0.1066, 0.9639, 0.1068, 0.9638, 0.1069, 0.9636, 0.1068, 0.9634, 0.1066, 0.9633, 0.1064, 0.9634, 0.1063, 0.9636, 0.1064, 0.9638, 0.1058, 0.9646, 0.106, 0.9646, 0.106, 0.9646, 0.1058, 0.9646, 0.1063, 0.9646, 0.1064, 0.9646, 0.1064, 0.9646, 0.1063, 0.9646, 0.1058, 0.9646, 0.106, 0.9646, 0.106, 0.9646, 0.1058, 0.9646, 0.1066, 0.9646, 0.1067, 0.9646, 0.1067, 0.9646, 0.1066, 0.9646, 0.1061, 0.9646, 0.1063, 0.9646, 0.1063, 0.9646, 0.1061, 0.9646, 0.1057, 0.9646, 0.1058, 0.9646, 0.1058, 0.9646, 0.1057, 0.9646, 0.1067, 0.9646, 0.1069, 0.9646, 0.1069, 0.9646, 0.1067, 0.9646, 0.1064, 0.9646, 0.1066, 0.9646, 0.1066, 0.9646, 0.1064, 0.9646, 0.1063, 0.9646, 0.1064, 0.9646, 0.1064, 0.9646, 0.1063, 0.9646, 0.1061, 0.9646, 0.1063, 0.9646, 0.1063, 0.9646, 0.1061, 0.9646, 0.1064, 0.9646, 0.1066, 0.9646, 0.1066, 0.9646, 0.1064, 0.9646, 0.1067, 0.9646, 0.1069, 0.9646, 0.1069, 0.9646, 0.1067, 0.9646, 0.1057, 0.9646, 0.1058, 0.9646, 0.1058, 0.9646, 0.1057, 0.9646, 0.106, 0.9646, 0.1061, 0.9646, 0.1061, 0.9646, 0.106, 0.9646, 0.1063, 0.9646, 0.1064, 0.9646, 0.1064, 0.9646, 0.1063, 0.9646, 0.1066, 0.9646, 0.1067, 0.9646, 0.1067, 0.9646, 0.1066, 0.9646, 0.1066, 0.9646, 0.1067, 0.9646, 0.1067, 0.9646, 0.1066, 0.9646, 0.1058, 0.9646, 0.106, 0.9646, 0.106, 0.9646, 0.1058, 0.9646, 0.1061, 0.9646, 0.1063, 0.9646, 0.1063, 0.9646, 0.1061, 0.9646, 0.1064, 0.9646, 0.1066, 0.9646, 0.1066, 0.9646, 0.1064, 0.9646, 0.1067, 0.9646, 0.1069, 0.9646, 0.1069, 0.9646, 0.1067, 0.9646, 0.1057, 0.9646, 0.1058, 0.9646, 0.1058, 0.9646, 0.1057, 0.9646, 0.106, 0.9646, 0.1061, 0.9646, 0.1061, 0.9646, 0.106, 0.9646, 0.1067, 0.9646, 0.1057, 0.9646, 0.1058, 0.9646, 0.106, 0.9646, 0.1061, 0.9646, 0.1063, 0.9646, 0.1064, 0.9646, 0.1066, 0.9646])
me_cylinder_008.materials.append(mat_x)
me_cylinder_008.update()
me_icosphere_008 = bpy.data.meshes.new('Icosphere.008')
me_icosphere_008.from_pydata([(0.0, 0.0, -1.0), (0.7236, -0.5257, -0.4472), (-0.2764, -0.8506, -0.4472), (-0.8944, 0.0, -0.4472), (-0.2764, 0.8506, -0.4472), (0.7236, 0.5257, -0.4472), (0.2764, -0.8506, 0.4472), (-0.7236, -0.5257, 0.4472), (-0.7236, 0.5257, 0.4472), (0.2764, 0.8506, 0.4472), (0.8944, 0.0, 0.4472), (0.0, 0.0, 1.0)], [], [(0, 1, 2), (1, 0, 5), (0, 2, 3), (0, 3, 4), (0, 4, 5), (1, 5, 10), (2, 1, 6), (3, 2, 7), (4, 3, 8), (5, 4, 9), (1, 10, 6), (2, 6, 7), (3, 7, 8), (4, 8, 9), (5, 9, 10), (6, 10, 11), (7, 6, 11), (8, 7, 11), (9, 8, 11), (10, 9, 11)])
_uv = me_icosphere_008.uv_layers.new(name='UVMap')
_uv.uv.foreach_set('vector', [0.1153, 0.8826, 0.1153, 0.8827, 0.1152, 0.8827, 0.1153, 0.8827, 0.1154, 0.8826, 0.1155, 0.8827, 0.1158, 0.8826, 0.1159, 0.8827, 0.1157, 0.8827, 0.1157, 0.8826, 0.1157, 0.8827, 0.1156, 0.8827, 0.1155, 0.8826, 0.1156, 0.8827, 0.1155, 0.8827, 0.1153, 0.8827, 0.1155, 0.8827, 0.1154, 0.8828, 0.1152, 0.8827, 0.1153, 0.8827, 0.1153, 0.8828, 0.1157, 0.8827, 0.1159, 0.8827, 0.1158, 0.8828, 0.1156, 0.8827, 0.1157, 0.8827, 0.1157, 0.8828, 0.1155, 0.8827, 0.1156, 0.8827, 0.1155, 0.8828, 0.1153, 0.8827, 0.1154, 0.8828, 0.1153, 0.8828, 0.1152, 0.8827, 0.1153, 0.8828, 0.1151, 0.8828, 0.1157, 0.8827, 0.1158, 0.8828, 0.1157, 0.8828, 0.1156, 0.8827, 0.1157, 0.8828, 0.1155, 0.8828, 0.1155, 0.8827, 0.1155, 0.8828, 0.1154, 0.8828, 0.1153, 0.8828, 0.1154, 0.8828, 0.1153, 0.8829, 0.1151, 0.8828, 0.1153, 0.8828, 0.1152, 0.8829, 0.1157, 0.8828, 0.1158, 0.8828, 0.1157, 0.8829, 0.1155, 0.8828, 0.1157, 0.8828, 0.1156, 0.8829, 0.1154, 0.8828, 0.1155, 0.8828, 0.1155, 0.8829])
me_icosphere_008.materials.append(mat_x)
me_icosphere_008.update()
me_cylinder_009 = bpy.data.meshes.new('Cylinder.009')
me_cylinder_009.from_pydata([(-0.2847, 0.9826, -0.8033), (-0.1617, 2.695, 0.6853), (0.5676, 0.8129, -0.7809), (0.4445, 2.417, 0.6191), (1.045, 0.1362, -0.6643), (0.6857, 1.778, 0.5982), (0.8689, -0.651, -0.5218), (0.4205, 1.154, 0.6349), (0.1415, -1.088, -0.4369), (-0.1958, 0.9082, 0.7077), (-0.7108, -0.918, -0.4593), (-0.802, 1.186, 0.7739), (-1.189, -0.2413, -0.5759), (-1.043, 1.824, 0.7948), (-1.012, 0.5459, -0.7184), (-0.778, 2.449, 0.7581), (1.158, 2.091, 1.018), (1.156, 2.307, 1.253), (0.9332, 1.619, 0.9064), (0.6131, 1.167, 0.9846), (0.3855, 0.9994, 1.206), (0.3836, 1.215, 1.442), (0.6087, 1.687, 1.554), (0.9288, 2.14, 1.475), (1.968, 0.4501, 0.8934), (2.156, 0.5341, 1.097), (1.501, 0.4489, 0.803), (1.028, 0.5311, 0.8792), (0.826, 0.6486, 1.077), (1.013, 0.7326, 1.281), (1.481, 0.7339, 1.372), (1.954, 0.6517, 1.295), (1.915, -1.107, 0.8146), (2.021, -1.137, 0.9884), (1.559, -1.109, 0.7234), (1.159, -1.142, 0.7683), (0.9517, -1.188, 0.9229), (1.057, -1.218, 1.097), (1.414, -1.216, 1.188), (1.813, -1.182, 1.143)], [], [(0, 1, 3, 2), (2, 3, 5, 4), (4, 5, 7, 6), (6, 7, 9, 8), (8, 9, 11, 10), (10, 11, 13, 12), (13, 11, 21, 22), (12, 13, 15, 14), (14, 15, 1, 0), (0, 2, 4, 6, 8, 10, 12, 14), (23, 22, 30, 31), (9, 7, 19, 20), (15, 13, 22, 23), (5, 3, 16, 18), (11, 9, 20, 21), (1, 15, 23, 17), (3, 1, 17, 16), (7, 5, 18, 19), (28, 27, 35, 36), (21, 20, 28, 29), (19, 18, 26, 27), (16, 17, 25, 24), (17, 23, 31, 25), (22, 21, 29, 30), (20, 19, 27, 28), (18, 16, 24, 26), (26, 24, 32, 34), (31, 30, 38, 39), (29, 28, 36, 37), (27, 26, 34, 35), (24, 25, 33, 32), (25, 31, 39, 33), (30, 29, 37, 38), (32, 33, 39, 38, 37, 36, 35, 34)])
_uv = me_cylinder_009.uv_layers.new(name='UVMap')
_uv.uv.foreach_set('vector', [0.1069, 0.9639, 0.1069, 0.9646, 0.1067, 0.9646, 0.1067, 0.9639, 0.1067, 0.9639, 0.1067, 0.9646, 0.1066, 0.9646, 0.1066, 0.9639, 0.1066, 0.9639, 0.1066, 0.9646, 0.1064, 0.9646, 0.1064, 0.9639, 0.1064, 0.9639, 0.1064, 0.9646, 0.1063, 0.9646, 0.1063, 0.9639, 0.1063, 0.9639, 0.1063, 0.9646, 0.1061, 0.9646, 0.1061, 0.9639, 0.1061, 0.9639, 0.1061, 0.9646, 0.106, 0.9646, 0.106, 0.9639, 0.106, 0.9646, 0.1061, 0.9646, 0.1061, 0.9646, 0.106, 0.9646, 0.106, 0.9639, 0.106, 0.9646, 0.1058, 0.9646, 0.1058, 0.9639, 0.1058, 0.9639, 0.1058, 0.9646, 0.1057, 0.9646, 0.1057, 0.9639, 0.1066, 0.9639, 0.1068, 0.9638, 0.1069, 0.9636, 0.1068, 0.9634, 0.1066, 0.9633, 0.1064, 0.9634, 0.1063, 0.9636, 0.1064, 0.9638, 0.1058, 0.9646, 0.106, 0.9646, 0.106, 0.9646, 0.1058, 0.9646, 0.1063, 0.9646, 0.1064, 0.9646, 0.1064, 0.9646, 0.1063, 0.9646, 0.1058, 0.9646, 0.106, 0.9646, 0.106, 0.9646, 0.1058, 0.9646, 0.1066, 0.9646, 0.1067, 0.9646, 0.1067, 0.9646, 0.1066, 0.9646, 0.1061, 0.9646, 0.1063, 0.9646, 0.1063, 0.9646, 0.1061, 0.9646, 0.1057, 0.9646, 0.1058, 0.9646, 0.1058, 0.9646, 0.1057, 0.9646, 0.1067, 0.9646, 0.1069, 0.9646, 0.1069, 0.9646, 0.1067, 0.9646, 0.1064, 0.9646, 0.1066, 0.9646, 0.1066, 0.9646, 0.1064, 0.9646, 0.1063, 0.9646, 0.1064, 0.9646, 0.1064, 0.9646, 0.1063, 0.9646, 0.1061, 0.9646, 0.1063, 0.9646, 0.1063, 0.9646, 0.1061, 0.9646, 0.1064, 0.9646, 0.1066, 0.9646, 0.1066, 0.9646, 0.1064, 0.9646, 0.1067, 0.9646, 0.1069, 0.9646, 0.1069, 0.9646, 0.1067, 0.9646, 0.1057, 0.9646, 0.1058, 0.9646, 0.1058, 0.9646, 0.1057, 0.9646, 0.106, 0.9646, 0.1061, 0.9646, 0.1061, 0.9646, 0.106, 0.9646, 0.1063, 0.9646, 0.1064, 0.9646, 0.1064, 0.9646, 0.1063, 0.9646, 0.1066, 0.9646, 0.1067, 0.9646, 0.1067, 0.9646, 0.1066, 0.9646, 0.1066, 0.9646, 0.1067, 0.9646, 0.1067, 0.9646, 0.1066, 0.9646, 0.1058, 0.9646, 0.106, 0.9646, 0.106, 0.9646, 0.1058, 0.9646, 0.1061, 0.9646, 0.1063, 0.9646, 0.1063, 0.9646, 0.1061, 0.9646, 0.1064, 0.9646, 0.1066, 0.9646, 0.1066, 0.9646, 0.1064, 0.9646, 0.1067, 0.9646, 0.1069, 0.9646, 0.1069, 0.9646, 0.1067, 0.9646, 0.1057, 0.9646, 0.1058, 0.9646, 0.1058, 0.9646, 0.1057, 0.9646, 0.106, 0.9646, 0.1061, 0.9646, 0.1061, 0.9646, 0.106, 0.9646, 0.1067, 0.9646, 0.1057, 0.9646, 0.1058, 0.9646, 0.106, 0.9646, 0.1061, 0.9646, 0.1063, 0.9646, 0.1064, 0.9646, 0.1066, 0.9646])
me_cylinder_009.materials.append(mat_x)
me_cylinder_009.update()
me_icosphere_009 = bpy.data.meshes.new('Icosphere.009')
me_icosphere_009.from_pydata([(0.0, 0.0, -1.0), (0.7236, -0.5257, -0.4472), (-0.2764, -0.8506, -0.4472), (-0.8944, 0.0, -0.4472), (-0.2764, 0.8506, -0.4472), (0.7236, 0.5257, -0.4472), (0.2764, -0.8506, 0.4472), (-0.7236, -0.5257, 0.4472), (-0.7236, 0.5257, 0.4472), (0.2764, 0.8506, 0.4472), (0.8944, 0.0, 0.4472), (0.0, 0.0, 1.0)], [], [(0, 1, 2), (1, 0, 5), (0, 2, 3), (0, 3, 4), (0, 4, 5), (1, 5, 10), (2, 1, 6), (3, 2, 7), (4, 3, 8), (5, 4, 9), (1, 10, 6), (2, 6, 7), (3, 7, 8), (4, 8, 9), (5, 9, 10), (6, 10, 11), (7, 6, 11), (8, 7, 11), (9, 8, 11), (10, 9, 11)])
_uv = me_icosphere_009.uv_layers.new(name='UVMap')
_uv.uv.foreach_set('vector', [0.1153, 0.8826, 0.1153, 0.8827, 0.1152, 0.8827, 0.1153, 0.8827, 0.1154, 0.8826, 0.1155, 0.8827, 0.1158, 0.8826, 0.1159, 0.8827, 0.1157, 0.8827, 0.1157, 0.8826, 0.1157, 0.8827, 0.1156, 0.8827, 0.1155, 0.8826, 0.1156, 0.8827, 0.1155, 0.8827, 0.1153, 0.8827, 0.1155, 0.8827, 0.1154, 0.8828, 0.1152, 0.8827, 0.1153, 0.8827, 0.1153, 0.8828, 0.1157, 0.8827, 0.1159, 0.8827, 0.1158, 0.8828, 0.1156, 0.8827, 0.1157, 0.8827, 0.1157, 0.8828, 0.1155, 0.8827, 0.1156, 0.8827, 0.1155, 0.8828, 0.1153, 0.8827, 0.1154, 0.8828, 0.1153, 0.8828, 0.1152, 0.8827, 0.1153, 0.8828, 0.1151, 0.8828, 0.1157, 0.8827, 0.1158, 0.8828, 0.1157, 0.8828, 0.1156, 0.8827, 0.1157, 0.8828, 0.1155, 0.8828, 0.1155, 0.8827, 0.1155, 0.8828, 0.1154, 0.8828, 0.1153, 0.8828, 0.1154, 0.8828, 0.1153, 0.8829, 0.1151, 0.8828, 0.1153, 0.8828, 0.1152, 0.8829, 0.1157, 0.8828, 0.1158, 0.8828, 0.1157, 0.8829, 0.1155, 0.8828, 0.1157, 0.8828, 0.1156, 0.8829, 0.1154, 0.8828, 0.1155, 0.8828, 0.1155, 0.8829])
me_icosphere_009.materials.append(mat_x)
me_icosphere_009.update()
me_icosphere_010 = bpy.data.meshes.new('Icosphere.010')
me_icosphere_010.from_pydata([(0.0, 0.0, -1.0), (0.7236, -0.5257, -0.4472), (-0.2764, -0.8506, -0.4472), (-0.8944, 0.0, -0.4472), (-0.2764, 0.8506, -0.4472), (0.7236, 0.5257, -0.4472), (0.2764, -0.8506, 0.4472), (-0.7236, -0.5257, 0.4472), (-0.7236, 0.5257, 0.4472), (0.2764, 0.8506, 0.4472), (0.8944, 0.0, 0.4472), (0.0, 0.0, 1.0)], [], [(0, 1, 2), (1, 0, 5), (0, 2, 3), (0, 3, 4), (0, 4, 5), (1, 5, 10), (2, 1, 6), (3, 2, 7), (4, 3, 8), (5, 4, 9), (1, 10, 6), (2, 6, 7), (3, 7, 8), (4, 8, 9), (5, 9, 10), (6, 10, 11), (7, 6, 11), (8, 7, 11), (9, 8, 11), (10, 9, 11)])
_uv = me_icosphere_010.uv_layers.new(name='UVMap')
_uv.uv.foreach_set('vector', [0.1153, 0.8826, 0.1153, 0.8827, 0.1152, 0.8827, 0.1153, 0.8827, 0.1154, 0.8826, 0.1155, 0.8827, 0.1158, 0.8826, 0.1159, 0.8827, 0.1157, 0.8827, 0.1157, 0.8826, 0.1157, 0.8827, 0.1156, 0.8827, 0.1155, 0.8826, 0.1156, 0.8827, 0.1155, 0.8827, 0.1153, 0.8827, 0.1155, 0.8827, 0.1154, 0.8828, 0.1152, 0.8827, 0.1153, 0.8827, 0.1153, 0.8828, 0.1157, 0.8827, 0.1159, 0.8827, 0.1158, 0.8828, 0.1156, 0.8827, 0.1157, 0.8827, 0.1157, 0.8828, 0.1155, 0.8827, 0.1156, 0.8827, 0.1155, 0.8828, 0.1153, 0.8827, 0.1154, 0.8828, 0.1153, 0.8828, 0.1152, 0.8827, 0.1153, 0.8828, 0.1151, 0.8828, 0.1157, 0.8827, 0.1158, 0.8828, 0.1157, 0.8828, 0.1156, 0.8827, 0.1157, 0.8828, 0.1155, 0.8828, 0.1155, 0.8827, 0.1155, 0.8828, 0.1154, 0.8828, 0.1153, 0.8828, 0.1154, 0.8828, 0.1153, 0.8829, 0.1151, 0.8828, 0.1153, 0.8828, 0.1152, 0.8829, 0.1157, 0.8828, 0.1158, 0.8828, 0.1157, 0.8829, 0.1155, 0.8828, 0.1157, 0.8828, 0.1156, 0.8829, 0.1154, 0.8828, 0.1155, 0.8828, 0.1155, 0.8829])
me_icosphere_010.materials.append(mat_x)
me_icosphere_010.update()
me_icosphere_011 = bpy.data.meshes.new('Icosphere.011')
me_icosphere_011.from_pydata([(0.0, 0.0, -1.0), (0.7236, -0.5257, -0.4472), (-0.2764, -0.8506, -0.4472), (-0.8944, 0.0, -0.4472), (-0.2764, 0.8506, -0.4472), (0.7236, 0.5257, -0.4472), (0.2764, -0.8506, 0.4472), (-0.7236, -0.5257, 0.4472), (-0.7236, 0.5257, 0.4472), (0.2764, 0.8506, 0.4472), (0.8944, 0.0, 0.4472), (0.0, 0.0, 1.0)], [], [(0, 1, 2), (1, 0, 5), (0, 2, 3), (0, 3, 4), (0, 4, 5), (1, 5, 10), (2, 1, 6), (3, 2, 7), (4, 3, 8), (5, 4, 9), (1, 10, 6), (2, 6, 7), (3, 7, 8), (4, 8, 9), (5, 9, 10), (6, 10, 11), (7, 6, 11), (8, 7, 11), (9, 8, 11), (10, 9, 11)])
_uv = me_icosphere_011.uv_layers.new(name='UVMap')
_uv.uv.foreach_set('vector', [0.1153, 0.8826, 0.1153, 0.8827, 0.1152, 0.8827, 0.1153, 0.8827, 0.1154, 0.8826, 0.1155, 0.8827, 0.1158, 0.8826, 0.1159, 0.8827, 0.1157, 0.8827, 0.1157, 0.8826, 0.1157, 0.8827, 0.1156, 0.8827, 0.1155, 0.8826, 0.1156, 0.8827, 0.1155, 0.8827, 0.1153, 0.8827, 0.1155, 0.8827, 0.1154, 0.8828, 0.1152, 0.8827, 0.1153, 0.8827, 0.1153, 0.8828, 0.1157, 0.8827, 0.1159, 0.8827, 0.1158, 0.8828, 0.1156, 0.8827, 0.1157, 0.8827, 0.1157, 0.8828, 0.1155, 0.8827, 0.1156, 0.8827, 0.1155, 0.8828, 0.1153, 0.8827, 0.1154, 0.8828, 0.1153, 0.8828, 0.1152, 0.8827, 0.1153, 0.8828, 0.1151, 0.8828, 0.1157, 0.8827, 0.1158, 0.8828, 0.1157, 0.8828, 0.1156, 0.8827, 0.1157, 0.8828, 0.1155, 0.8828, 0.1155, 0.8827, 0.1155, 0.8828, 0.1154, 0.8828, 0.1153, 0.8828, 0.1154, 0.8828, 0.1153, 0.8829, 0.1151, 0.8828, 0.1153, 0.8828, 0.1152, 0.8829, 0.1157, 0.8828, 0.1158, 0.8828, 0.1157, 0.8829, 0.1155, 0.8828, 0.1157, 0.8828, 0.1156, 0.8829, 0.1154, 0.8828, 0.1155, 0.8828, 0.1155, 0.8829])
me_icosphere_011.materials.append(mat_x)
me_icosphere_011.update()
me_icosphere_012 = bpy.data.meshes.new('Icosphere.012')
me_icosphere_012.from_pydata([(0.0, 0.0, -1.0), (0.7236, -0.5257, -0.4472), (-0.2764, -0.8506, -0.4472), (-0.8944, 0.0, -0.4472), (-0.2764, 0.8506, -0.4472), (0.7236, 0.5257, -0.4472), (0.2764, -0.8506, 0.4472), (-0.7236, -0.5257, 0.4472), (-0.7236, 0.5257, 0.4472), (0.2764, 0.8506, 0.4472), (0.8944, 0.0, 0.4472), (0.0, 0.0, 1.0)], [], [(0, 1, 2), (1, 0, 5), (0, 2, 3), (0, 3, 4), (0, 4, 5), (1, 5, 10), (2, 1, 6), (3, 2, 7), (4, 3, 8), (5, 4, 9), (1, 10, 6), (2, 6, 7), (3, 7, 8), (4, 8, 9), (5, 9, 10), (6, 10, 11), (7, 6, 11), (8, 7, 11), (9, 8, 11), (10, 9, 11)])
_uv = me_icosphere_012.uv_layers.new(name='UVMap')
_uv.uv.foreach_set('vector', [0.1153, 0.8826, 0.1153, 0.8827, 0.1152, 0.8827, 0.1153, 0.8827, 0.1154, 0.8826, 0.1155, 0.8827, 0.1158, 0.8826, 0.1159, 0.8827, 0.1157, 0.8827, 0.1157, 0.8826, 0.1157, 0.8827, 0.1156, 0.8827, 0.1155, 0.8826, 0.1156, 0.8827, 0.1155, 0.8827, 0.1153, 0.8827, 0.1155, 0.8827, 0.1154, 0.8828, 0.1152, 0.8827, 0.1153, 0.8827, 0.1153, 0.8828, 0.1157, 0.8827, 0.1159, 0.8827, 0.1158, 0.8828, 0.1156, 0.8827, 0.1157, 0.8827, 0.1157, 0.8828, 0.1155, 0.8827, 0.1156, 0.8827, 0.1155, 0.8828, 0.1153, 0.8827, 0.1154, 0.8828, 0.1153, 0.8828, 0.1152, 0.8827, 0.1153, 0.8828, 0.1151, 0.8828, 0.1157, 0.8827, 0.1158, 0.8828, 0.1157, 0.8828, 0.1156, 0.8827, 0.1157, 0.8828, 0.1155, 0.8828, 0.1155, 0.8827, 0.1155, 0.8828, 0.1154, 0.8828, 0.1153, 0.8828, 0.1154, 0.8828, 0.1153, 0.8829, 0.1151, 0.8828, 0.1153, 0.8828, 0.1152, 0.8829, 0.1157, 0.8828, 0.1158, 0.8828, 0.1157, 0.8829, 0.1155, 0.8828, 0.1157, 0.8828, 0.1156, 0.8829, 0.1154, 0.8828, 0.1155, 0.8828, 0.1155, 0.8829])
me_icosphere_012.materials.append(mat_x)
me_icosphere_012.update()

# ---- objects
ob_cylinder = bpy.data.objects.new('Cylinder', me_cylinder_001)
ob_cylinder_001 = bpy.data.objects.new('Cylinder.001', me_cylinder_003)
ob_cylinder_002 = bpy.data.objects.new('Cylinder.002', me_cylinder_004)
ob_cylinder_003 = bpy.data.objects.new('Cylinder.003', me_cylinder_005)
ob_cylinder_004 = bpy.data.objects.new('Cylinder.004', me_cylinder_006)
ob_icosphere = bpy.data.objects.new('Icosphere', me_icosphere_001)
ob_icosphere_001 = bpy.data.objects.new('Icosphere.001', me_icosphere_002)
ob_icosphere_002 = bpy.data.objects.new('Icosphere.002', me_icosphere_003)
ob_icosphere_003 = bpy.data.objects.new('Icosphere.003', me_icosphere_004)
ob_icosphere_004 = bpy.data.objects.new('Icosphere.004', me_icosphere_005)
ob_icosphere_005 = bpy.data.objects.new('Icosphere.005', me_icosphere_006)
ob_icosphere_006 = bpy.data.objects.new('Icosphere.006', me_icosphere_007)
ob_cylinder_005 = bpy.data.objects.new('Cylinder.005', me_cylinder_007)
ob_cylinder_006 = bpy.data.objects.new('Cylinder.006', me_cylinder_008)
ob_icosphere_007 = bpy.data.objects.new('Icosphere.007', me_icosphere_008)
ob_cylinder_007 = bpy.data.objects.new('Cylinder.007', me_cylinder_009)
ob_icosphere_008 = bpy.data.objects.new('Icosphere.008', me_icosphere_009)
ob_icosphere_009 = bpy.data.objects.new('Icosphere.009', me_icosphere_010)
ob_icosphere_010 = bpy.data.objects.new('Icosphere.010', me_icosphere_011)
ob_icosphere_011 = bpy.data.objects.new('Icosphere.011', me_icosphere_012)

# ---- transforms, parenting, visibility, modifiers, constraints
ob_cylinder.location = (0.0, 0.0, 0.0)
ob_cylinder.scale = (1.301, 1.301, 1.301)
ob_cylinder_001.location = (2.894, -0.2589, 2.407)
ob_cylinder_001.rotation_euler = (-1.373, 0.4741, -1.621)
ob_cylinder_001.scale = (0.8689, 0.8689, 1.994)
ob_cylinder_002.location = (-1.695, -3.006, 5.356)
ob_cylinder_002.rotation_euler = (-1.096, -0.5374, -3.607)
ob_cylinder_002.scale = (0.8689, 0.8689, 1.994)
ob_cylinder_003.location = (1.946, -1.333, 9.503)
ob_cylinder_003.rotation_euler = (1.163, -0.4325, -4.876)
ob_cylinder_003.scale = (0.8689, 0.8689, 1.994)
ob_cylinder_004.location = (-2.171, 1.836, 6.98)
ob_cylinder_004.rotation_euler = (-1.232, 0.0743, -5.398)
ob_cylinder_004.scale = (0.8689, 0.8689, 1.994)
ob_icosphere.location = (1.917, 7.747, 12.07)
ob_icosphere.rotation_euler = (-0.2368, 0.6213, -0.3547)
ob_icosphere.scale = (2.078, 2.078, 2.078)
ob_icosphere_001.location = (-5.805, -8.765, 9.783)
ob_icosphere_001.rotation_euler = (-0.4361, 0.3606, 0.0007067)
ob_icosphere_001.scale = (4.198, 4.198, 4.198)
ob_icosphere_002.location = (-0.4509, 4.635, 14.36)
ob_icosphere_002.rotation_euler = (-0.3885, 0.04174, 0.1755)
ob_icosphere_002.scale = (2.814, 2.814, 2.814)
ob_icosphere_003.location = (-1.387, 10.31, 18.92)
ob_icosphere_003.rotation_euler = (-0.2263, 0.6065, -0.3417)
ob_icosphere_003.scale = (6.298, 6.298, 6.298)
ob_icosphere_004.location = (-2.222, 10.72, 7.105)
ob_icosphere_004.rotation_euler = (0.5329, 0.05583, -0.2399)
ob_icosphere_004.scale = (2.814, 2.814, 2.814)
ob_icosphere_005.location = (4.518, 1.89, 17.71)
ob_icosphere_005.rotation_euler = (-0.2263, 0.6065, -0.3417)
ob_icosphere_005.scale = (6.298, 6.298, 6.298)
ob_icosphere_006.location = (-2.201, -5.07, 14.4)
ob_icosphere_006.rotation_euler = (0.452, 0.8954, -0.01435)
ob_icosphere_006.scale = (4.099, 4.099, 4.099)
ob_cylinder_005.location = (-0.4094, 1.905, 11.08)
ob_cylinder_005.rotation_euler = (-0.7249, 0.451, -5.747)
ob_cylinder_005.scale = (0.8689, 0.8689, 1.994)
ob_cylinder_006.location = (0.8941, 2.161, 4.673)
ob_cylinder_006.rotation_euler = (-3.011, 1.464, -2.538)
ob_cylinder_006.scale = (0.8689, 0.8689, 1.994)
ob_icosphere_007.location = (2.329, 2.448, 0.6694)
ob_icosphere_007.rotation_euler = (0.5329, 0.05583, -0.2399)
ob_icosphere_007.scale = (2.814, 2.814, 2.814)
ob_cylinder_007.location = (-1.58, -0.6538, 10.91)
ob_cylinder_007.rotation_euler = (-2.686, 4.052, -2.978)
ob_cylinder_007.scale = (0.8689, 0.8689, 1.994)
ob_icosphere_008.location = (-0.4257, -2.726, 17.94)
ob_icosphere_008.rotation_euler = (0.452, 0.8954, -0.01435)
ob_icosphere_008.scale = (4.736, 4.736, 4.736)
ob_icosphere_009.location = (-2.432, 2.692, 20.6)
ob_icosphere_009.rotation_euler = (0.01922, 0.8828, -0.04255)
ob_icosphere_009.scale = (5.331, 8.348, 6.467)
ob_icosphere_010.location = (-6.724, -1.441, 17.65)
ob_icosphere_010.rotation_euler = (-0.3885, 0.04174, 0.1755)
ob_icosphere_010.scale = (2.814, 2.814, 2.814)
ob_icosphere_011.location = (-7.46, 6.746, 20.25)
ob_icosphere_011.rotation_euler = (0.8512, -0.189, -0.2956)
ob_icosphere_011.scale = (2.814, 2.814, 2.814)

# ---- collection membership
scene.collection.objects.link(ob_cylinder)
scene.collection.objects.link(ob_cylinder_001)
scene.collection.objects.link(ob_cylinder_002)
scene.collection.objects.link(ob_cylinder_003)
scene.collection.objects.link(ob_cylinder_004)
scene.collection.objects.link(ob_icosphere)
scene.collection.objects.link(ob_icosphere_001)
scene.collection.objects.link(ob_icosphere_002)
scene.collection.objects.link(ob_icosphere_003)
scene.collection.objects.link(ob_icosphere_004)
scene.collection.objects.link(ob_icosphere_005)
scene.collection.objects.link(ob_icosphere_006)
scene.collection.objects.link(ob_cylinder_005)
scene.collection.objects.link(ob_cylinder_006)
scene.collection.objects.link(ob_icosphere_007)
scene.collection.objects.link(ob_cylinder_007)
scene.collection.objects.link(ob_icosphere_008)
scene.collection.objects.link(ob_icosphere_009)
scene.collection.objects.link(ob_icosphere_010)
scene.collection.objects.link(ob_icosphere_011)

# ---- scene / render settings (as saved in the file)
scene.frame_start = 1; scene.frame_end = 250; scene.frame_set(1)
scene.render.engine = 'BLENDER_EEVEE_NEXT'
bpy.context.view_layer.update()

# ---- added for rendering (the .blend has no active camera and no usable light): camera, sun
cam_auto = bpy.data.cameras.new('AutoCamera')
cam_auto.lens = 50.0
cam_auto.sensor_width = 36.0
cam_auto.clip_end = 1000.0
ob_auto_camera = bpy.data.objects.new('AutoCamera', cam_auto)
scene.collection.objects.link(ob_auto_camera)
ob_auto_camera.location = (48.2518, -54.6715, 50.2634)
ob_auto_camera.rotation_euler = (1.09748, -7.21219e-08, 0.694738)
scene.camera = ob_auto_camera
light_auto_sun = bpy.data.lights.new('AutoSun', 'SUN')
light_auto_sun.energy = 3.0
light_auto_sun.angle = 0.0523599
ob_auto_sun = bpy.data.objects.new('AutoSun', light_auto_sun)
scene.collection.objects.link(ob_auto_sun)
ob_auto_sun.rotation_euler = (0.872665, 0.174533, 0.523599)
bpy.context.view_layer.update()

